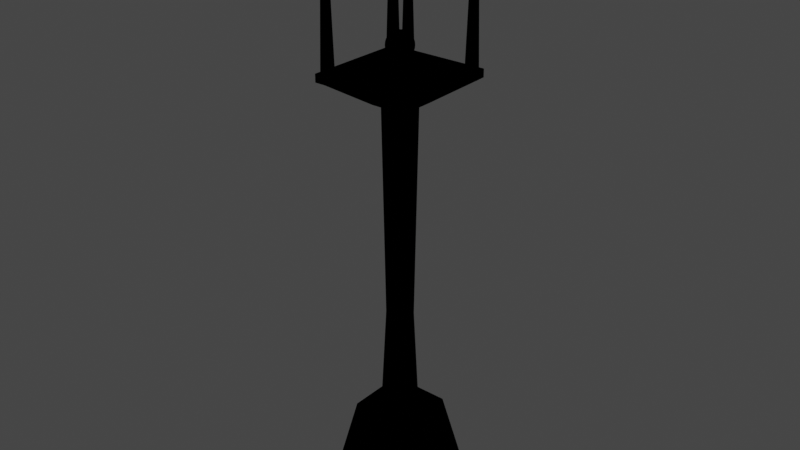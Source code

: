 # Source: light_post.blend  (saved by Blender 3.4.6; exported with 4.5.12 LTS)
import bpy
from mathutils import Matrix  # noqa: F401  (used for matrix-valued properties, if any)

bpy.ops.wm.read_factory_settings(use_empty=True)
scene = bpy.context.scene
scene.name = 'Scene'

# ---- materials (node trees are filled in below, after node groups)
mat_material_001 = bpy.data.materials.new('Material.001')
mat_material_001.use_transparent_shadow = False

# ---- material node trees
mat_material_001.use_nodes = True; mat_material_001.node_tree.nodes.clear()
_N = mat_material_001.node_tree.nodes; _L = mat_material_001.node_tree.links
n0 = _N.new('ShaderNodeOutputMaterial'); n0.name = 'Material Output'; n0.location = (300, 300)
n1 = _N.new('ShaderNodeAddShader'); n1.name = 'Add Shader'; n1.location = (10, 300)
_L.new(n1.outputs[0], n0.inputs[0])
n0.is_active_output = True

# ---- world
world_world = bpy.data.worlds.new('World'); scene.world = world_world
world_world.use_nodes = True; world_world.node_tree.nodes.clear()
_N = world_world.node_tree.nodes; _L = world_world.node_tree.links
n0 = _N.new('ShaderNodeOutputWorld'); n0.name = 'World Output'; n0.location = (300, 300)
n1 = _N.new('ShaderNodeBackground'); n1.name = 'Background'; n1.location = (10, 300)
n1.inputs[0].default_value = (0.05088, 0.05088, 0.05088, 1.0)
_L.new(n1.outputs[0], n0.inputs[0])
n0.is_active_output = True
world_world.color = (0.05088, 0.05088, 0.05088)
world_world.use_sun_shadow = False
world_world.sun_shadow_jitter_overblur = 0.0

# ---- meshes
me_cube_001 = bpy.data.meshes.new('Cube.001')
me_cube_001.from_pydata([(-1.0, -1.0, -1.0), (-0.5885, -0.5885, 1.0), (-1.0, 1.0, -1.0), (-0.5885, 0.5885, 1.0), (1.0, -1.0, -1.0), (0.5885, -0.5885, 1.0), (1.0, 1.0, -1.0), (0.5885, 0.5885, 1.0), (8.296e-09, 0.3419, 0.9335), (7.499e-09, 0.2423, 2.934), (0.0734, 0.3354, 0.9335), (0.05201, 0.2376, 2.934), (0.144, 0.3159, 0.9335), (0.102, 0.2238, 2.934), (0.209, 0.2843, 0.9335), (0.1481, 0.2015, 2.934), (0.266, 0.2418, 0.9335), (0.1885, 0.1713, 2.934), (0.3128, 0.19, 0.9335), (0.2217, 0.1346, 2.934), (0.3476, 0.1308, 0.9335), (0.2463, 0.09272, 2.934), (0.369, 0.06671, 0.9335), (0.2615, 0.04727, 2.934), (0.3762, 3.909e-09, 0.9335), (0.2666, 4.424e-09, 2.934), (0.369, -0.06671, 0.9335), (0.2615, -0.04727, 2.934), (0.3476, -0.1308, 0.9335), (0.2463, -0.09272, 2.934), (0.3128, -0.19, 0.9335), (0.2217, -0.1346, 2.934), (0.266, -0.2418, 0.9335), (0.1885, -0.1713, 2.934), (0.209, -0.2843, 0.9335), (0.1481, -0.2015, 2.934), (0.144, -0.3159, 0.9335), (0.102, -0.2238, 2.934), (0.0734, -0.3354, 0.9335), (0.05201, -0.2376, 2.934), (8.296e-09, -0.3419, 0.9335), (7.499e-09, -0.2423, 2.934), (-0.0734, -0.3354, 0.9335), (-0.05201, -0.2376, 2.934), (-0.144, -0.3159, 0.9335), (-0.102, -0.2238, 2.934), (-0.209, -0.2843, 0.9335), (-0.1481, -0.2015, 2.934), (-0.266, -0.2418, 0.9335), (-0.1885, -0.1713, 2.934), (-0.3128, -0.19, 0.9335), (-0.2217, -0.1346, 2.934), (-0.3476, -0.1308, 0.9335), (-0.2463, -0.09272, 2.934), (-0.369, -0.06671, 0.9335), (-0.2615, -0.04727, 2.934), (-0.3762, 3.909e-09, 0.9335), (-0.2666, 4.424e-09, 2.934), (-0.369, 0.06671, 0.9335), (-0.2615, 0.04727, 2.934), (-0.3476, 0.1308, 0.9335), (-0.2463, 0.09272, 2.934), (-0.3128, 0.19, 0.9335), (-0.2217, 0.1346, 2.934), (-0.266, 0.2418, 0.9335), (-0.1885, 0.1713, 2.934), (-0.209, 0.2843, 0.9335), (-0.1481, 0.2015, 2.934), (-0.144, 0.3159, 0.9335), (-0.102, 0.2238, 2.934), (-0.0734, 0.3354, 0.9335), (-0.05201, 0.2376, 2.934), (0.06787, 0.3101, 7.338), (-4.322e-08, 0.3161, 7.338), (0.1331, 0.2921, 7.338), (0.1933, 0.2629, 7.338), (0.246, 0.2235, 7.338), (0.2892, 0.1756, 7.338), (0.3214, 0.121, 7.338), (0.3412, 0.06168, 7.338), (0.3479, 4.732e-09, 7.338), (0.3412, -0.06168, 7.338), (0.3214, -0.121, 7.338), (0.2892, -0.1756, 7.338), (0.246, -0.2235, 7.338), (0.1933, -0.2629, 7.338), (0.1331, -0.2921, 7.338), (0.06787, -0.3101, 7.338), (-4.322e-08, -0.3161, 7.338), (-0.06787, -0.3101, 7.338), (-0.1331, -0.2921, 7.338), (-0.1933, -0.2629, 7.338), (-0.246, -0.2235, 7.338), (-0.2892, -0.1756, 7.338), (-0.3214, -0.121, 7.338), (-0.3412, -0.06168, 7.338), (-0.3479, 4.732e-09, 7.338), (-0.3412, 0.06168, 7.338), (-0.3214, 0.121, 7.338), (-0.2892, 0.1756, 7.338), (-0.246, 0.2235, 7.338), (-0.1933, 0.2629, 7.338), (-0.1331, 0.2921, 7.338), (-0.06787, 0.3101, 7.338), (-1.0, -1.0, 7.267), (-1.0, -1.0, 9.173), (-1.0, 1.0, 7.267), (-1.0, 1.0, 9.173), (1.0, -1.0, 7.267), (1.0, -1.0, 9.173), (1.0, 1.0, 7.267), (1.0, 1.0, 9.173), (-0.3935, -0.3935, 10.13), (-0.3935, 0.3935, 10.13), (0.3935, 0.3935, 10.13), (0.3935, -0.3935, 10.13), (-0.3935, -0.3935, 10.33), (-0.3935, 0.3935, 10.33), (0.3935, 0.3935, 10.33), (0.3935, -0.3935, 10.33), (-1.0, -1.0, 8.966), (-1.0, 1.0, 8.966), (1.0, 1.0, 8.966), (1.0, -1.0, 8.966), (-1.0, 1.0, 7.415), (1.0, 1.0, 7.415), (1.0, -1.0, 7.415), (-1.0, -1.0, 7.415), (-1.0, -1.0, 7.415), (-1.0, 1.0, 7.415), (1.0, 1.0, 7.415), (1.0, -1.0, 7.415), (-0.909, 1.0, 8.966), (-0.909, -1.0, 8.966), (-0.909, 1.0, 7.415), (-0.909, -1.0, 7.415), (0.04549, 1.0, 7.415), (0.04549, 1.0, 8.966), (0.7614, -1.0, 7.415), (-0.4318, 1.0, 7.415), (-0.4318, 1.0, 8.966), (0.5227, 1.0, 7.415), (0.5227, 1.0, 8.966), (-0.6704, 1.0, 7.415), (-0.6704, 1.0, 8.966), (0.2841, 1.0, 7.415), (0.2841, 1.0, 8.966), (-0.4318, -1.0, 7.415), (0.5227, -1.0, 8.966), (-0.1931, 1.0, 7.415), (-0.1931, 1.0, 8.966), (0.7614, 1.0, 7.415), (0.7614, 1.0, 8.966), (-0.4318, -1.0, 8.966), (0.5227, -1.0, 7.415), (0.04549, -1.0, 8.966), (0.04549, -1.0, 7.415), (-0.6704, -1.0, 8.966), (0.5227, -0.9686, 8.966), (0.7614, -0.9686, 8.966), (0.5227, -0.9686, 7.415), (0.7614, -0.9686, 7.415), (-0.4318, -0.9686, 8.966), (-0.1931, -0.9686, 8.966), (-0.4318, -0.9686, 7.415), (-0.1931, -0.9686, 7.415), (-0.6704, -1.0, 7.415), (0.7614, -1.0, 8.966), (-0.1931, -1.0, 8.966), (0.2841, -1.0, 7.415), (0.04549, -0.9686, 8.966), (0.2841, -0.9686, 8.966), (0.04549, -0.9686, 7.415), (0.2841, -0.9686, 7.415), (0.2841, -1.0, 8.966), (-0.1931, -1.0, 7.415), (-0.909, -0.9686, 8.966), (-0.6704, -0.9686, 8.966), (-0.6704, -0.9686, 7.415), (-0.909, -0.9686, 7.415), (1.0, -0.9686, 7.415), (1.0, -0.9686, 8.966), (-1.0, -0.9686, 8.966), (1.0, -0.9686, 7.415), (1.0, -0.9686, 9.173), (-1.0, -0.9686, 9.173), (1.0, -0.9686, 7.267), (-1.0, -0.9686, 7.267), (-1.0, -0.9686, 7.415), (-0.1561, -0.1561, 7.37), (-0.05125, -0.05125, 7.762), (-0.1561, 0.1561, 7.37), (-0.05125, 0.05125, 7.762), (0.1561, -0.1561, 7.37), (0.05125, -0.05125, 7.762), (0.1561, 0.1561, 7.37), (0.05125, 0.05125, 7.762), (5.185e-08, -0.14, 7.65), (5.185e-08, -0.2095, 7.717), (5.185e-08, -0.2471, 7.803), (5.185e-08, -0.252, 7.85), (5.185e-08, -0.2471, 7.897), (5.185e-08, -0.2095, 7.983), (-0.009589, -0.04821, 7.614), (-0.01881, -0.09457, 7.628), (-0.02731, -0.1373, 7.65), (-0.03476, -0.1747, 7.68), (-0.04087, -0.2055, 7.717), (-0.04541, -0.2283, 7.758), (-0.04821, -0.2424, 7.803), (-0.04915, -0.2471, 7.85), (-0.04821, -0.2424, 7.897), (-0.04541, -0.2283, 7.942), (-0.04087, -0.2055, 7.983), (-0.03476, -0.1747, 8.02), (-0.02731, -0.1373, 8.05), (-0.01881, -0.09457, 8.072), (-0.009589, -0.04821, 8.086), (-0.01881, -0.04541, 7.614), (-0.0369, -0.08908, 7.628), (-0.05357, -0.1293, 7.65), (-0.06818, -0.1646, 7.68), (-0.08017, -0.1935, 7.717), (-0.08908, -0.2151, 7.758), (-0.09457, -0.2283, 7.803), (-0.09642, -0.2328, 7.85), (-0.09457, -0.2283, 7.897), (-0.08908, -0.2151, 7.942), (-0.08017, -0.1935, 7.983), (-0.06818, -0.1646, 8.02), (-0.05357, -0.1293, 8.05), (-0.0369, -0.08908, 8.072), (-0.01881, -0.04541, 8.086), (-0.02731, -0.04087, 7.614), (-0.05357, -0.08017, 7.628), (-0.07777, -0.1164, 7.65), (-0.09898, -0.1481, 7.68), (-0.1164, -0.1742, 7.717), (-0.1293, -0.1935, 7.758), (-0.1373, -0.2055, 7.803), (-0.14, -0.2095, 7.85), (-0.1373, -0.2055, 7.897), (-0.1293, -0.1935, 7.942), (-0.1164, -0.1742, 7.983), (-0.09898, -0.1481, 8.02), (-0.07777, -0.1164, 8.05), (-0.05357, -0.08017, 8.072), (-0.02731, -0.04087, 8.086), (-0.03476, -0.03476, 7.614), (-0.06818, -0.06818, 7.628), (-0.09898, -0.09898, 7.65), (-0.126, -0.126, 7.68), (-0.1481, -0.1481, 7.717), (-0.1646, -0.1646, 7.758), (-0.1747, -0.1747, 7.803), (-0.1782, -0.1782, 7.85), (-0.1747, -0.1747, 7.897), (-0.1646, -0.1646, 7.942), (-0.1481, -0.1481, 7.983), (-0.126, -0.126, 8.02), (-0.09898, -0.09898, 8.05), (-0.06818, -0.06818, 8.072), (-0.03476, -0.03476, 8.086), (-0.04087, -0.02731, 7.614), (-0.08017, -0.05357, 7.628), (-0.1164, -0.07777, 7.65), (-0.1481, -0.09898, 7.68), (-0.1742, -0.1164, 7.717), (-0.1935, -0.1293, 7.758), (-0.2055, -0.1373, 7.803), (-0.2095, -0.14, 7.85), (-0.2055, -0.1373, 7.897), (-0.1935, -0.1293, 7.942), (-0.1742, -0.1164, 7.983), (-0.1481, -0.09898, 8.02), (-0.1164, -0.07777, 8.05), (-0.08017, -0.05357, 8.072), (-0.04087, -0.02731, 8.086), (5.185e-08, 2.959e-08, 7.61), (-0.04541, -0.01881, 7.614), (-0.08908, -0.0369, 7.628), (-0.1293, -0.05357, 7.65), (-0.1646, -0.06818, 7.68), (-0.1935, -0.08017, 7.717), (-0.2151, -0.08908, 7.758), (-0.2283, -0.09457, 7.803), (-0.2328, -0.09642, 7.85), (-0.2283, -0.09457, 7.897), (-0.2151, -0.08908, 7.942), (-0.1935, -0.08017, 7.983), (-0.1646, -0.06818, 8.02), (-0.1293, -0.05357, 8.05), (-0.08908, -0.0369, 8.072), (-0.04541, -0.01881, 8.086), (-0.04821, -0.009589, 7.614), (-0.09457, -0.01881, 7.628), (-0.1373, -0.02731, 7.65), (-0.1747, -0.03476, 7.68), (-0.2055, -0.04087, 7.717), (-0.2283, -0.04541, 7.758), (-0.2424, -0.04821, 7.803), (-0.2471, -0.04915, 7.85), (-0.2424, -0.04821, 7.897), (-0.2283, -0.04541, 7.942), (-0.2055, -0.04087, 7.983), (-0.1747, -0.03476, 8.02), (-0.1373, -0.02731, 8.05), (-0.09457, -0.01881, 8.072), (-0.04821, -0.009589, 8.086), (-0.04915, 3.24e-08, 7.614), (-0.09642, 3.522e-08, 7.628), (-0.14, 4.273e-08, 7.65), (-0.1782, 2.583e-08, 7.68), (-0.2095, 5.211e-08, 7.717), (-0.2328, 1.832e-08, 7.758), (-0.2471, 5.211e-08, 7.803), (-0.252, 7.089e-08, 7.85), (-0.2471, 5.211e-08, 7.897), (-0.2328, 1.832e-08, 7.942), (-0.2095, 5.211e-08, 7.983), (-0.1782, 2.583e-08, 8.02), (-0.14, 4.273e-08, 8.05), (-0.09642, 3.522e-08, 8.072), (-0.04915, 3.24e-08, 8.086), (-0.04821, 0.00959, 7.614), (-0.09457, 0.01881, 7.628), (-0.1373, 0.02731, 7.65), (-0.1747, 0.03476, 7.68), (-0.2055, 0.04087, 7.717), (-0.2283, 0.04541, 7.758), (-0.2424, 0.04821, 7.803), (-0.2471, 0.04915, 7.85), (-0.2424, 0.04821, 7.897), (-0.2283, 0.04541, 7.942), (-0.2055, 0.04087, 7.983), (-0.1747, 0.03476, 8.02), (-0.1373, 0.02731, 8.05), (-0.09457, 0.01881, 8.072), (-0.04821, 0.00959, 8.086), (-0.04541, 0.01881, 7.614), (-0.08908, 0.0369, 7.628), (-0.1293, 0.05357, 7.65), (-0.1646, 0.06818, 7.68), (-0.1935, 0.08017, 7.717), (-0.2151, 0.08908, 7.758), (-0.2283, 0.09457, 7.803), (-0.2328, 0.09642, 7.85), (-0.2283, 0.09457, 7.897), (-0.2151, 0.08908, 7.942), (-0.1935, 0.08017, 7.983), (-0.1646, 0.06818, 8.02), (-0.1293, 0.05357, 8.05), (-0.08908, 0.0369, 8.072), (-0.04541, 0.01881, 8.086), (-0.04087, 0.02731, 7.614), (-0.08017, 0.05357, 7.628), (-0.1164, 0.07777, 7.65), (-0.1481, 0.09898, 7.68), (-0.1742, 0.1164, 7.717), (-0.1935, 0.1293, 7.758), (-0.2055, 0.1373, 7.803), (-0.2095, 0.14, 7.85), (-0.2055, 0.1373, 7.897), (-0.1935, 0.1293, 7.942), (-0.1742, 0.1164, 7.983), (-0.1481, 0.09898, 8.02), (-0.1164, 0.07777, 8.05), (-0.08017, 0.05357, 8.072), (-0.04087, 0.02731, 8.086), (-0.03476, 0.03476, 7.614), (-0.06818, 0.06818, 7.628), (-0.09898, 0.09898, 7.65), (-0.126, 0.126, 7.68), (-0.1481, 0.1481, 7.717), (-0.1646, 0.1646, 7.758), (-0.1747, 0.1747, 7.803), (-0.1782, 0.1782, 7.85), (-0.1747, 0.1747, 7.897), (-0.1646, 0.1646, 7.942), (-0.1481, 0.1481, 7.983), (-0.126, 0.126, 8.02), (-0.09898, 0.09898, 8.05), (-0.06818, 0.06818, 8.072), (-0.03476, 0.03476, 8.086), (-0.02731, 0.04087, 7.614), (-0.05357, 0.08017, 7.628), (-0.07777, 0.1164, 7.65), (-0.09898, 0.1481, 7.68), (-0.1164, 0.1742, 7.717), (-0.1293, 0.1935, 7.758), (-0.1373, 0.2055, 7.803), (-0.14, 0.2095, 7.85), (-0.1373, 0.2055, 7.897), (-0.1293, 0.1935, 7.942), (-0.1164, 0.1742, 7.983), (-0.09898, 0.1481, 8.02), (-0.07777, 0.1164, 8.05), (-0.05357, 0.08017, 8.072), (-0.02731, 0.04087, 8.086), (-0.01881, 0.04541, 7.614), (-0.0369, 0.08908, 7.628), (-0.05357, 0.1293, 7.65), (-0.06818, 0.1646, 7.68), (-0.08017, 0.1935, 7.717), (-0.08908, 0.2151, 7.758), (-0.09457, 0.2283, 7.803), (-0.09642, 0.2328, 7.85), (-0.09457, 0.2283, 7.897), (-0.08908, 0.2151, 7.942), (-0.08017, 0.1935, 7.983), (-0.06818, 0.1646, 8.02), (-0.05357, 0.1293, 8.05), (-0.0369, 0.08908, 8.072), (-0.01881, 0.04541, 8.086), (-0.009589, 0.04821, 7.614), (-0.01881, 0.09457, 7.628), (-0.02731, 0.1373, 7.65), (-0.03476, 0.1747, 7.68), (-0.04087, 0.2055, 7.717), (-0.04541, 0.2283, 7.758), (-0.04821, 0.2424, 7.803), (-0.04915, 0.2471, 7.85), (-0.04821, 0.2424, 7.897), (-0.04541, 0.2283, 7.942), (-0.04087, 0.2055, 7.983), (-0.03476, 0.1747, 8.02), (-0.02731, 0.1373, 8.05), (-0.01881, 0.09457, 8.072), (-0.009589, 0.04821, 8.086), (5.372e-08, 0.04915, 7.614), (6.499e-08, 0.09642, 7.628), (7.625e-08, 0.14, 7.65), (5.56e-08, 0.1782, 7.68), (7.813e-08, 0.2095, 7.717), (4.434e-08, 0.2328, 7.758), (8.564e-08, 0.2471, 7.803), (1.344e-07, 0.252, 7.85), (8.564e-08, 0.2471, 7.897), (4.434e-08, 0.2328, 7.942), (7.813e-08, 0.2095, 7.983), (5.56e-08, 0.1782, 8.02), (7.625e-08, 0.14, 8.05), (6.499e-08, 0.09642, 8.072), (5.372e-08, 0.04915, 8.086), (0.00959, 0.04821, 7.614), (0.01881, 0.09457, 7.628), (0.02731, 0.1373, 7.65), (0.03476, 0.1747, 7.68), (0.04087, 0.2055, 7.717), (0.04541, 0.2283, 7.758), (0.04821, 0.2424, 7.803), (0.04915, 0.2471, 7.85), (0.04821, 0.2424, 7.897), (0.04541, 0.2283, 7.942), (0.04087, 0.2055, 7.983), (0.03476, 0.1747, 8.02), (0.02731, 0.1373, 8.05), (0.01881, 0.09457, 8.072), (0.00959, 0.04821, 8.086), (0.01881, 0.04541, 7.614), (0.0369, 0.08908, 7.628), (0.05357, 0.1293, 7.65), (0.06818, 0.1646, 7.68), (0.08017, 0.1935, 7.717), (0.08908, 0.2151, 7.758), (0.09457, 0.2283, 7.803), (0.09642, 0.2328, 7.85), (0.09457, 0.2283, 7.897), (0.08908, 0.2151, 7.942), (0.08017, 0.1935, 7.983), (0.06818, 0.1646, 8.02), (0.05357, 0.1293, 8.05), (0.0369, 0.08908, 8.072), (0.01881, 0.04541, 8.086), (0.02731, 0.04087, 7.614), (0.05357, 0.08017, 7.628), (0.07777, 0.1164, 7.65), (0.09898, 0.1481, 7.68), (0.1164, 0.1742, 7.717), (0.1293, 0.1935, 7.758), (0.1373, 0.2055, 7.803), (0.14, 0.2095, 7.85), (0.1373, 0.2055, 7.897), (0.1293, 0.1935, 7.942), (0.1164, 0.1742, 7.983), (0.09898, 0.1481, 8.02), (0.07777, 0.1164, 8.05), (0.05357, 0.08017, 8.072), (0.02731, 0.04087, 8.086), (0.03476, 0.03476, 7.614), (0.06818, 0.06818, 7.628), (0.09898, 0.09898, 7.65), (0.126, 0.126, 7.68), (0.1481, 0.1481, 7.717), (0.1646, 0.1646, 7.758), (0.1747, 0.1747, 7.803), (0.1782, 0.1782, 7.85), (0.1747, 0.1747, 7.897), (0.1646, 0.1646, 7.942), (0.1481, 0.1481, 7.983), (0.126, 0.126, 8.02), (0.09898, 0.09898, 8.05), (0.06818, 0.06818, 8.072), (0.03476, 0.03476, 8.086), (5.185e-08, 2.959e-08, 8.09), (0.04087, 0.02731, 7.614), (0.08017, 0.05357, 7.628), (0.1164, 0.07777, 7.65), (0.1481, 0.09898, 7.68), (0.1742, 0.1164, 7.717), (0.1935, 0.1293, 7.758), (0.2055, 0.1373, 7.803), (0.2095, 0.14, 7.85), (0.2055, 0.1373, 7.897), (0.1935, 0.1293, 7.942), (0.1742, 0.1164, 7.983), (0.1481, 0.09898, 8.02), (0.1164, 0.07777, 8.05), (0.08017, 0.05357, 8.072), (0.04087, 0.02731, 8.086), (0.04541, 0.01881, 7.614), (0.08908, 0.0369, 7.628), (0.1293, 0.05357, 7.65), (0.1646, 0.06818, 7.68), (0.1935, 0.08017, 7.717), (0.2151, 0.08908, 7.758), (0.2283, 0.09457, 7.803), (0.2328, 0.09642, 7.85), (0.2283, 0.09457, 7.897), (0.2151, 0.08908, 7.942), (0.1935, 0.08017, 7.983), (0.1646, 0.06818, 8.02), (0.1293, 0.05357, 8.05), (0.08908, 0.0369, 8.072), (0.04541, 0.01881, 8.086), (0.04821, 0.00959, 7.614), (0.09457, 0.01881, 7.628), (0.1373, 0.02731, 7.65), (0.1747, 0.03476, 7.68), (0.2055, 0.04087, 7.717), (0.2283, 0.04541, 7.758), (0.2424, 0.04821, 7.803), (0.2471, 0.04915, 7.85), (0.2424, 0.04821, 7.897), (0.2283, 0.04541, 7.942), (0.2055, 0.04087, 7.983), (0.1747, 0.03476, 8.02), (0.1373, 0.02731, 8.05), (0.09457, 0.01881, 8.072), (0.04821, 0.00959, 8.086), (0.04915, 2.489e-08, 7.614), (0.09642, 1.645e-08, 7.628), (0.14, -7.958e-09, 7.65), (0.1782, 2.208e-08, 7.68), (0.2095, -1.171e-08, 7.717), (0.2328, 2.583e-08, 7.758), (0.2471, -3.799e-08, 7.803), (0.252, -8.305e-08, 7.85), (0.2471, -3.799e-08, 7.897), (0.2328, 2.583e-08, 7.942), (0.2095, -1.171e-08, 7.983), (0.1782, 2.208e-08, 8.02), (0.14, -7.958e-09, 8.05), (0.09642, 1.645e-08, 8.072), (0.04915, 2.489e-08, 8.086), (0.04821, -0.00959, 7.614), (0.09457, -0.01881, 7.628), (0.1373, -0.02731, 7.65), (0.1747, -0.03476, 7.68), (0.2055, -0.04087, 7.717), (0.2283, -0.04541, 7.758), (0.2424, -0.04821, 7.803), (0.2471, -0.04915, 7.85), (0.2424, -0.04821, 7.897), (0.2283, -0.04541, 7.942), (0.2055, -0.04087, 7.983), (0.1747, -0.03476, 8.02), (0.1373, -0.02731, 8.05), (0.09457, -0.01881, 8.072), (0.04821, -0.00959, 8.086), (0.04541, -0.01881, 7.614), (0.08908, -0.0369, 7.628), (0.1293, -0.05357, 7.65), (0.1646, -0.06818, 7.68), (0.1935, -0.08017, 7.717), (0.2151, -0.08908, 7.758), (0.2283, -0.09457, 7.803), (0.2328, -0.09642, 7.85), (0.2283, -0.09457, 7.897), (0.2151, -0.08908, 7.942), (0.1935, -0.08017, 7.983), (0.1646, -0.06818, 8.02), (0.1293, -0.05357, 8.05), (0.08908, -0.0369, 8.072), (0.04541, -0.01881, 8.086), (0.04087, -0.02731, 7.614), (0.08017, -0.05357, 7.628), (0.1164, -0.07777, 7.65), (0.1481, -0.09898, 7.68), (0.1742, -0.1164, 7.717), (0.1935, -0.1293, 7.758), (0.2055, -0.1373, 7.803), (0.2095, -0.14, 7.85), (0.2055, -0.1373, 7.897), (0.1935, -0.1293, 7.942), (0.1742, -0.1164, 7.983), (0.1481, -0.09898, 8.02), (0.1164, -0.07777, 8.05), (0.08017, -0.05357, 8.072), (0.04087, -0.02731, 8.086), (0.03476, -0.03476, 7.614), (0.06818, -0.06818, 7.628), (0.09898, -0.09898, 7.65), (0.126, -0.126, 7.68), (0.1481, -0.1481, 7.717), (0.1646, -0.1646, 7.758), (0.1747, -0.1747, 7.803), (0.1782, -0.1782, 7.85), (0.1747, -0.1747, 7.897), (0.1646, -0.1646, 7.942), (0.1481, -0.1481, 7.983), (0.126, -0.126, 8.02), (0.09898, -0.09898, 8.05), (0.06818, -0.06818, 8.072), (0.03476, -0.03476, 8.086), (0.02731, -0.04087, 7.614), (0.05357, -0.08017, 7.628), (0.07777, -0.1164, 7.65), (0.09898, -0.1481, 7.68), (0.1164, -0.1742, 7.717), (0.1293, -0.1935, 7.758), (0.1373, -0.2055, 7.803), (0.14, -0.2095, 7.85), (0.1373, -0.2055, 7.897), (0.1293, -0.1935, 7.942), (0.1164, -0.1742, 7.983), (0.09898, -0.1481, 8.02), (0.07777, -0.1164, 8.05), (0.05357, -0.08017, 8.072), (0.02731, -0.04087, 8.086), (0.01881, -0.04541, 7.614), (0.0369, -0.08908, 7.628), (0.05357, -0.1293, 7.65), (0.06818, -0.1646, 7.68), (0.08017, -0.1935, 7.717), (0.08908, -0.2151, 7.758), (0.09457, -0.2283, 7.803), (0.09642, -0.2328, 7.85), (0.09457, -0.2283, 7.897), (0.08908, -0.2151, 7.942), (0.08017, -0.1935, 7.983), (0.06818, -0.1646, 8.02), (0.05357, -0.1293, 8.05), (0.0369, -0.08908, 8.072), (0.01881, -0.04541, 8.086), (0.00959, -0.04821, 7.614), (0.01881, -0.09457, 7.628), (0.02731, -0.1373, 7.65), (0.03476, -0.1747, 7.68), (0.04087, -0.2055, 7.717), (0.04541, -0.2283, 7.758), (0.04821, -0.2424, 7.803), (0.04915, -0.2471, 7.85), (0.04821, -0.2424, 7.897), (0.04541, -0.2283, 7.942), (0.04087, -0.2055, 7.983), (0.03476, -0.1747, 8.02), (0.02731, -0.1373, 8.05), (0.01881, -0.09457, 8.072), (0.00959, -0.04821, 8.086), (4.809e-08, -0.04915, 7.614), (3.495e-08, -0.09642, 7.628), (2.932e-08, -0.1782, 7.68), (3.683e-08, -0.2328, 7.758), (3.683e-08, -0.2328, 7.942), (2.932e-08, -0.1782, 8.02), (-2.593e-09, -0.14, 8.05), (3.495e-08, -0.09642, 8.072), (4.809e-08, -0.04915, 8.086), (-1.0, 1.0, 7.274), (1.0, 1.0, 7.274), (-0.909, 1.0, 7.274), (0.04549, 1.0, 7.274), (-0.4318, 1.0, 7.274), (0.5227, 1.0, 7.274), (-0.6704, 1.0, 7.274), (0.2841, 1.0, 7.274), (-0.1931, 1.0, 7.274), (0.7614, 1.0, 7.274), (-1.0, 1.0, 8.972), (1.0, 1.0, 8.972), (-0.8525, 0.9625, 7.347), (-0.8525, 0.9018, 9.253), (-0.8292, 0.9601, 7.347), (-0.8402, 0.9005, 9.253), (-0.8068, 0.9527, 7.347), (-0.8283, 0.8966, 9.253), (-0.7861, 0.9408, 7.347), (-0.8174, 0.8903, 9.253), (-0.768, 0.9248, 7.347), (-0.8078, 0.8819, 9.253), (-0.7531, 0.9053, 7.347), (-0.8, 0.8716, 9.253), (-0.742, 0.883, 7.347), (-0.7941, 0.8598, 9.253), (-0.7352, 0.8589, 7.347), (-0.7905, 0.847, 9.253), (-0.7329, 0.8338, 7.347), (-0.7893, 0.8338, 9.253), (-0.7352, 0.8086, 7.347), (-0.7905, 0.8205, 9.253), (-0.742, 0.7845, 7.347), (-0.7941, 0.8077, 9.253), (-0.7531, 0.7622, 7.347), (-0.8, 0.7959, 9.253), (-0.768, 0.7427, 7.347), (-0.8078, 0.7856, 9.253), (-0.7861, 0.7267, 7.347), (-0.8174, 0.7772, 9.253), (-0.8068, 0.7148, 7.347), (-0.8283, 0.7709, 9.253), (-0.8292, 0.7074, 7.347), (-0.8402, 0.767, 9.253), (-0.8525, 0.705, 7.347), (-0.8525, 0.7657, 9.253), (-0.8759, 0.7074, 7.347), (-0.8649, 0.767, 9.253), (-0.8983, 0.7148, 7.347), (-0.8767, 0.7709, 9.253), (-0.919, 0.7267, 7.347), (-0.8876, 0.7772, 9.253), (-0.9371, 0.7427, 7.347), (-0.8972, 0.7856, 9.253), (-0.952, 0.7622, 7.347), (-0.9051, 0.7959, 9.253), (-0.963, 0.7845, 7.347), (-0.9109, 0.8077, 9.253), (-0.9698, 0.8086, 7.347), (-0.9145, 0.8205, 9.253), (-0.9721, 0.8338, 7.347), (-0.9157, 0.8338, 9.253), (-0.9698, 0.8589, 7.347), (-0.9145, 0.847, 9.253), (-0.963, 0.883, 7.347), (-0.9109, 0.8598, 9.253), (-0.952, 0.9053, 7.347), (-0.9051, 0.8716, 9.253), (-0.9371, 0.9248, 7.347), (-0.8972, 0.8819, 9.253), (-0.919, 0.9408, 7.347), (-0.8876, 0.8903, 9.253), (-0.8983, 0.9527, 7.347), (-0.8767, 0.8966, 9.253), (-0.8759, 0.9601, 7.347), (-0.8649, 0.9005, 9.253), (-0.8525, -0.7241, 7.347), (-0.8525, -0.7848, 9.253), (-0.8292, -0.7266, 7.347), (-0.8402, -0.7861, 9.253), (-0.8068, -0.7339, 7.347), (-0.8283, -0.79, 9.253), (-0.7861, -0.7458, 7.347), (-0.8174, -0.7963, 9.253), (-0.768, -0.7618, 7.347), (-0.8078, -0.8048, 9.253), (-0.7531, -0.7814, 7.347), (-0.8, -0.8151, 9.253), (-0.742, -0.8036, 7.347), (-0.7941, -0.8269, 9.253), (-0.7352, -0.8278, 7.347), (-0.7905, -0.8396, 9.253), (-0.7329, -0.8529, 7.347), (-0.7893, -0.8529, 9.253), (-0.7352, -0.878, 7.347), (-0.7905, -0.8662, 9.253), (-0.742, -0.9022, 7.347), (-0.7941, -0.8789, 9.253), (-0.7531, -0.9244, 7.347), (-0.8, -0.8907, 9.253), (-0.768, -0.944, 7.347), (-0.8078, -0.901, 9.253), (-0.7861, -0.96, 7.347), (-0.8174, -0.9095, 9.253), (-0.8068, -0.9719, 7.347), (-0.8283, -0.9158, 9.253), (-0.8292, -0.9792, 7.347), (-0.8402, -0.9197, 9.253), (-0.8525, -0.9817, 7.347), (-0.8525, -0.921, 9.253), (-0.8759, -0.9792, 7.347), (-0.8649, -0.9197, 9.253), (-0.8983, -0.9719, 7.347), (-0.8767, -0.9158, 9.253), (-0.919, -0.96, 7.347), (-0.8876, -0.9095, 9.253), (-0.9371, -0.944, 7.347), (-0.8972, -0.901, 9.253), (-0.952, -0.9244, 7.347), (-0.9051, -0.8907, 9.253), (-0.963, -0.9022, 7.347), (-0.9109, -0.8789, 9.253), (-0.9698, -0.878, 7.347), (-0.9145, -0.8662, 9.253), (-0.9721, -0.8529, 7.347), (-0.9157, -0.8529, 9.253), (-0.9698, -0.8278, 7.347), (-0.9145, -0.8396, 9.253), (-0.963, -0.8036, 7.347), (-0.9109, -0.8269, 9.253), (-0.952, -0.7814, 7.347), (-0.9051, -0.8151, 9.253), (-0.9371, -0.7618, 7.347), (-0.8972, -0.8048, 9.253), (-0.919, -0.7458, 7.347), (-0.8876, -0.7963, 9.253), (-0.8983, -0.7339, 7.347), (-0.8767, -0.79, 9.253), (-0.8759, -0.7266, 7.347), (-0.8649, -0.7861, 9.253), (0.8599, -0.7112, 7.347), (0.8599, -0.772, 9.253), (0.8832, -0.7137, 7.347), (0.8722, -0.7733, 9.253), (0.9056, -0.721, 7.347), (0.8841, -0.7771, 9.253), (0.9263, -0.7329, 7.347), (0.895, -0.7834, 9.253), (0.9444, -0.749, 7.347), (0.9046, -0.7919, 9.253), (0.9593, -0.7685, 7.347), (0.9124, -0.8022, 9.253), (0.9704, -0.7907, 7.347), (0.9183, -0.814, 9.253), (0.9772, -0.8149, 7.347), (0.9219, -0.8267, 9.253), (0.9795, -0.84, 7.347), (0.9231, -0.84, 9.253), (0.9772, -0.8652, 7.347), (0.9219, -0.8533, 9.253), (0.9704, -0.8893, 7.347), (0.9183, -0.8661, 9.253), (0.9593, -0.9116, 7.347), (0.9124, -0.8778, 9.253), (0.9444, -0.9311, 7.347), (0.9046, -0.8882, 9.253), (0.9263, -0.9471, 7.347), (0.895, -0.8966, 9.253), (0.9056, -0.959, 7.347), (0.8841, -0.9029, 9.253), (0.8832, -0.9663, 7.347), (0.8722, -0.9068, 9.253), (0.8599, -0.9688, 7.347), (0.8599, -0.9081, 9.253), (0.8365, -0.9663, 7.347), (0.8475, -0.9068, 9.253), (0.8141, -0.959, 7.347), (0.8357, -0.9029, 9.253), (0.7934, -0.9471, 7.347), (0.8248, -0.8966, 9.253), (0.7753, -0.9311, 7.347), (0.8152, -0.8882, 9.253), (0.7604, -0.9116, 7.347), (0.8073, -0.8778, 9.253), (0.7494, -0.8893, 7.347), (0.8015, -0.8661, 9.253), (0.7426, -0.8652, 7.347), (0.7979, -0.8533, 9.253), (0.7403, -0.84, 7.347), (0.7967, -0.84, 9.253), (0.7426, -0.8149, 7.347), (0.7979, -0.8267, 9.253), (0.7494, -0.7907, 7.347), (0.8015, -0.814, 9.253), (0.7604, -0.7685, 7.347), (0.8073, -0.8022, 9.253), (0.7753, -0.749, 7.347), (0.8152, -0.7919, 9.253), (0.7934, -0.7329, 7.347), (0.8248, -0.7834, 9.253), (0.8141, -0.721, 7.347), (0.8357, -0.7771, 9.253), (0.8365, -0.7137, 7.347), (0.8475, -0.7733, 9.253), (0.8599, 0.9754, 7.347), (0.8599, 0.9147, 9.253), (0.8832, 0.9729, 7.347), (0.8722, 0.9134, 9.253), (0.9056, 0.9656, 7.347), (0.8841, 0.9095, 9.253), (0.9263, 0.9537, 7.347), (0.895, 0.9032, 9.253), (0.9444, 0.9377, 7.347), (0.9046, 0.8948, 9.253), (0.9593, 0.9182, 7.347), (0.9124, 0.8844, 9.253), (0.9704, 0.8959, 7.347), (0.9183, 0.8727, 9.253), (0.9772, 0.8718, 7.347), (0.9219, 0.8599, 9.253), (0.9795, 0.8466, 7.347), (0.9231, 0.8466, 9.253), (0.9772, 0.8215, 7.347), (0.9219, 0.8333, 9.253), (0.9704, 0.7973, 7.347), (0.9183, 0.8206, 9.253), (0.9593, 0.7751, 7.347), (0.9124, 0.8088, 9.253), (0.9444, 0.7556, 7.347), (0.9046, 0.7985, 9.253), (0.9263, 0.7395, 7.347), (0.895, 0.79, 9.253), (0.9056, 0.7276, 7.347), (0.8841, 0.7837, 9.253), (0.8832, 0.7203, 7.347), (0.8722, 0.7799, 9.253), (0.8599, 0.7178, 7.347), (0.8599, 0.7786, 9.253), (0.8365, 0.7203, 7.347), (0.8475, 0.7799, 9.253), (0.8141, 0.7276, 7.347), (0.8357, 0.7837, 9.253), (0.7934, 0.7395, 7.347), (0.8248, 0.79, 9.253), (0.7753, 0.7556, 7.347), (0.8152, 0.7985, 9.253), (0.7604, 0.7751, 7.347), (0.8073, 0.8088, 9.253), (0.7494, 0.7973, 7.347), (0.8015, 0.8206, 9.253), (0.7426, 0.8215, 7.347), (0.7979, 0.8333, 9.253), (0.7403, 0.8466, 7.347), (0.7967, 0.8466, 9.253), (0.7426, 0.8718, 7.347), (0.7979, 0.8599, 9.253), (0.7494, 0.8959, 7.347), (0.8015, 0.8727, 9.253), (0.7604, 0.9182, 7.347), (0.8073, 0.8844, 9.253), (0.7753, 0.9377, 7.347), (0.8152, 0.8948, 9.253), (0.7934, 0.9537, 7.347), (0.8248, 0.9032, 9.253), (0.8141, 0.9656, 7.347), (0.8357, 0.9095, 9.253), (0.8365, 0.9729, 7.347), (0.8475, 0.9134, 9.253), (0.3429, 0.3532, 6.853), (-0.3429, 0.3532, 6.853), (0.3429, -0.3218, 6.853), (-0.3429, -0.3218, 6.853)], [], [(0, 1, 3, 2), (2, 3, 7, 6), (6, 7, 5, 4), (4, 5, 1, 0), (2, 6, 4, 0), (7, 3, 1, 5), (8, 9, 11, 10), (10, 11, 13, 12), (12, 13, 15, 14), (14, 15, 17, 16), (16, 17, 19, 18), (18, 19, 21, 20), (20, 21, 23, 22), (22, 23, 25, 24), (24, 25, 27, 26), (26, 27, 29, 28), (28, 29, 31, 30), (30, 31, 33, 32), (32, 33, 35, 34), (34, 35, 37, 36), (36, 37, 39, 38), (38, 39, 41, 40), (40, 41, 43, 42), (42, 43, 45, 44), (44, 45, 47, 46), (46, 47, 49, 48), (48, 49, 51, 50), (50, 51, 53, 52), (52, 53, 55, 54), (54, 55, 57, 56), (56, 57, 59, 58), (58, 59, 61, 60), (60, 61, 63, 62), (62, 63, 65, 64), (64, 65, 67, 66), (66, 67, 69, 68), (33, 31, 83, 84), (68, 69, 71, 70), (70, 71, 9, 8), (8, 10, 12, 14, 16, 18, 20, 22, 24, 26, 28, 30, 32, 34, 36, 38, 40, 42, 44, 46, 48, 50, 52, 54, 56, 58, 60, 62, 64, 66, 68, 70), (72, 73, 103, 102, 101, 100, 99, 98, 97, 96, 95, 94, 93, 92, 91, 90, 89, 88, 87, 86, 85, 84, 83, 82, 81, 80, 79, 78, 77, 76, 75, 74), (51, 49, 92, 93), (69, 67, 101, 102), (25, 23, 79, 80), (43, 41, 88, 89), (61, 59, 97, 98), (17, 15, 75, 76), (35, 33, 84, 85), (53, 51, 93, 94), (71, 69, 102, 103), (27, 25, 80, 81), (45, 43, 89, 90), (63, 61, 98, 99), (19, 17, 76, 77), (37, 35, 85, 86), (55, 53, 94, 95), (11, 9, 73, 72), (9, 71, 103, 73), (29, 27, 81, 82), (47, 45, 90, 91), (65, 63, 99, 100), (21, 19, 77, 78), (39, 37, 86, 87), (57, 55, 95, 96), (13, 11, 72, 74), (31, 29, 82, 83), (49, 47, 91, 92), (67, 65, 100, 101), (23, 21, 78, 79), (41, 39, 87, 88), (59, 57, 96, 97), (15, 13, 74, 75), (120, 105, 107, 121), (142, 146, 171, 158), (122, 111, 109, 123), (123, 109, 105, 120), (106, 110, 108, 104), (107, 105, 112, 113), (114, 113, 117, 118), (105, 109, 115, 112), (111, 107, 113, 114), (109, 111, 114, 115), (118, 117, 116, 119), (115, 114, 118, 119), (113, 112, 116, 117), (112, 115, 119, 116), (131, 130, 151, 141, 145, 136, 149, 139, 143, 134, 135, 166, 147, 175, 156, 169, 154, 138), (104, 127, 124, 106), (145, 141, 160, 173), (110, 125, 126, 108), (108, 126, 127, 104), (127, 128, 129, 124), (124, 129, 130, 125), (125, 130, 131, 126), (126, 131, 128, 127), (152, 142, 158, 159), (122, 123, 167, 148, 174, 155, 168, 153, 157, 133, 132, 144, 140, 150, 137, 146, 142, 152), (146, 137, 170, 171), (122, 152, 159, 181), (141, 151, 161, 160), (136, 145, 173, 172), (151, 130, 180, 161), (122, 121, 182, 181), (125, 110, 186, 183), (140, 144, 177, 162), (137, 150, 163, 170), (107, 111, 184, 185), (143, 139, 164, 178), (150, 140, 162, 163), (139, 149, 165, 164), (144, 132, 176, 177), (149, 136, 172, 165), (187, 186, 949, 950), (106, 124, 188, 187), (111, 122, 181, 184), (134, 143, 178, 179), (121, 107, 185, 182), (124, 125, 183, 188), (187, 188, 183, 186), (182, 185, 184, 181), (189, 190, 192, 191), (191, 192, 196, 195), (195, 196, 194, 193), (193, 194, 190, 189), (191, 195, 193, 189), (196, 192, 190, 194), (677, 676, 215, 216), (199, 673, 208, 209), (678, 677, 216, 217), (200, 199, 209, 210), (670, 278, 203), (504, 678, 217), (201, 200, 210, 211), (671, 670, 203, 204), (674, 201, 211, 212), (197, 671, 204, 205), (202, 674, 212, 213), (672, 197, 205, 206), (675, 202, 213, 214), (198, 672, 206, 207), (676, 675, 214, 215), (673, 198, 207, 208), (215, 214, 229, 230), (208, 207, 222, 223), (216, 215, 230, 231), (209, 208, 223, 224), (217, 216, 231, 232), (210, 209, 224, 225), (203, 278, 218), (504, 217, 232), (211, 210, 225, 226), (204, 203, 218, 219), (212, 211, 226, 227), (205, 204, 219, 220), (213, 212, 227, 228), (206, 205, 220, 221), (214, 213, 228, 229), (207, 206, 221, 222), (219, 218, 233, 234), (227, 226, 241, 242), (220, 219, 234, 235), (228, 227, 242, 243), (221, 220, 235, 236), (229, 228, 243, 244), (222, 221, 236, 237), (230, 229, 244, 245), (223, 222, 237, 238), (231, 230, 245, 246), (224, 223, 238, 239), (232, 231, 246, 247), (225, 224, 239, 240), (218, 278, 233), (504, 232, 247), (226, 225, 240, 241), (238, 237, 252, 253), (246, 245, 260, 261), (239, 238, 253, 254), (247, 246, 261, 262), (240, 239, 254, 255), (233, 278, 248), (504, 247, 262), (241, 240, 255, 256), (234, 233, 248, 249), (242, 241, 256, 257), (235, 234, 249, 250), (243, 242, 257, 258), (236, 235, 250, 251), (244, 243, 258, 259), (237, 236, 251, 252), (245, 244, 259, 260), (257, 256, 271, 272), (250, 249, 264, 265), (258, 257, 272, 273), (251, 250, 265, 266), (259, 258, 273, 274), (252, 251, 266, 267), (260, 259, 274, 275), (253, 252, 267, 268), (261, 260, 275, 276), (254, 253, 268, 269), (262, 261, 276, 277), (255, 254, 269, 270), (248, 278, 263), (504, 262, 277), (256, 255, 270, 271), (249, 248, 263, 264), (276, 275, 291, 292), (269, 268, 284, 285), (277, 276, 292, 293), (270, 269, 285, 286), (263, 278, 279), (504, 277, 293), (271, 270, 286, 287), (264, 263, 279, 280), (272, 271, 287, 288), (265, 264, 280, 281), (273, 272, 288, 289), (266, 265, 281, 282), (274, 273, 289, 290), (267, 266, 282, 283), (275, 274, 290, 291), (268, 267, 283, 284), (289, 288, 303, 304), (282, 281, 296, 297), (290, 289, 304, 305), (283, 282, 297, 298), (291, 290, 305, 306), (284, 283, 298, 299), (292, 291, 306, 307), (285, 284, 299, 300), (293, 292, 307, 308), (286, 285, 300, 301), (279, 278, 294), (504, 293, 308), (287, 286, 301, 302), (280, 279, 294, 295), (288, 287, 302, 303), (281, 280, 295, 296), (308, 307, 322, 323), (301, 300, 315, 316), (294, 278, 309), (504, 308, 323), (302, 301, 316, 317), (295, 294, 309, 310), (303, 302, 317, 318), (296, 295, 310, 311), (304, 303, 318, 319), (297, 296, 311, 312), (305, 304, 319, 320), (298, 297, 312, 313), (306, 305, 320, 321), (299, 298, 313, 314), (307, 306, 321, 322), (300, 299, 314, 315), (312, 311, 326, 327), (320, 319, 334, 335), (313, 312, 327, 328), (321, 320, 335, 336), (314, 313, 328, 329), (322, 321, 336, 337), (315, 314, 329, 330), (323, 322, 337, 338), (316, 315, 330, 331), (309, 278, 324), (504, 323, 338), (317, 316, 331, 332), (310, 309, 324, 325), (318, 317, 332, 333), (311, 310, 325, 326), (319, 318, 333, 334), (331, 330, 345, 346), (324, 278, 339), (504, 338, 353), (332, 331, 346, 347), (325, 324, 339, 340), (333, 332, 347, 348), (326, 325, 340, 341), (334, 333, 348, 349), (327, 326, 341, 342), (335, 334, 349, 350), (328, 327, 342, 343), (336, 335, 350, 351), (329, 328, 343, 344), (337, 336, 351, 352), (330, 329, 344, 345), (338, 337, 352, 353), (350, 349, 364, 365), (343, 342, 357, 358), (351, 350, 365, 366), (344, 343, 358, 359), (352, 351, 366, 367), (345, 344, 359, 360), (353, 352, 367, 368), (346, 345, 360, 361), (339, 278, 354), (504, 353, 368), (347, 346, 361, 362), (340, 339, 354, 355), (348, 347, 362, 363), (341, 340, 355, 356), (349, 348, 363, 364), (342, 341, 356, 357), (354, 278, 369), (504, 368, 383), (362, 361, 376, 377), (355, 354, 369, 370), (363, 362, 377, 378), (356, 355, 370, 371), (364, 363, 378, 379), (357, 356, 371, 372), (365, 364, 379, 380), (358, 357, 372, 373), (366, 365, 380, 381), (359, 358, 373, 374), (367, 366, 381, 382), (360, 359, 374, 375), (368, 367, 382, 383), (361, 360, 375, 376), (373, 372, 387, 388), (381, 380, 395, 396), (374, 373, 388, 389), (382, 381, 396, 397), (375, 374, 389, 390), (383, 382, 397, 398), (376, 375, 390, 391), (369, 278, 384), (504, 383, 398), (377, 376, 391, 392), (370, 369, 384, 385), (378, 377, 392, 393), (371, 370, 385, 386), (379, 378, 393, 394), (372, 371, 386, 387), (380, 379, 394, 395), (392, 391, 406, 407), (385, 384, 399, 400), (393, 392, 407, 408), (386, 385, 400, 401), (394, 393, 408, 409), (387, 386, 401, 402), (395, 394, 409, 410), (388, 387, 402, 403), (396, 395, 410, 411), (389, 388, 403, 404), (397, 396, 411, 412), (390, 389, 404, 405), (398, 397, 412, 413), (391, 390, 405, 406), (384, 278, 399), (504, 398, 413), (411, 410, 425, 426), (404, 403, 418, 419), (412, 411, 426, 427), (405, 404, 419, 420), (413, 412, 427, 428), (406, 405, 420, 421), (399, 278, 414), (504, 413, 428), (407, 406, 421, 422), (400, 399, 414, 415), (408, 407, 422, 423), (401, 400, 415, 416), (409, 408, 423, 424), (402, 401, 416, 417), (410, 409, 424, 425), (403, 402, 417, 418), (423, 422, 437, 438), (416, 415, 430, 431), (424, 423, 438, 439), (417, 416, 431, 432), (425, 424, 439, 440), (418, 417, 432, 433), (426, 425, 440, 441), (419, 418, 433, 434), (427, 426, 441, 442), (420, 419, 434, 435), (428, 427, 442, 443), (421, 420, 435, 436), (414, 278, 429), (504, 428, 443), (422, 421, 436, 437), (415, 414, 429, 430), (442, 441, 456, 457), (435, 434, 449, 450), (443, 442, 457, 458), (436, 435, 450, 451), (429, 278, 444), (504, 443, 458), (437, 436, 451, 452), (430, 429, 444, 445), (438, 437, 452, 453), (431, 430, 445, 446), (439, 438, 453, 454), (432, 431, 446, 447), (440, 439, 454, 455), (433, 432, 447, 448), (441, 440, 455, 456), (434, 433, 448, 449), (446, 445, 460, 461), (454, 453, 468, 469), (447, 446, 461, 462), (455, 454, 469, 470), (448, 447, 462, 463), (456, 455, 470, 471), (449, 448, 463, 464), (457, 456, 471, 472), (450, 449, 464, 465), (458, 457, 472, 473), (451, 450, 465, 466), (444, 278, 459), (504, 458, 473), (452, 451, 466, 467), (445, 444, 459, 460), (453, 452, 467, 468), (465, 464, 479, 480), (473, 472, 487, 488), (466, 465, 480, 481), (459, 278, 474), (504, 473, 488), (467, 466, 481, 482), (460, 459, 474, 475), (468, 467, 482, 483), (461, 460, 475, 476), (469, 468, 483, 484), (462, 461, 476, 477), (470, 469, 484, 485), (463, 462, 477, 478), (471, 470, 485, 486), (464, 463, 478, 479), (472, 471, 486, 487), (484, 483, 498, 499), (477, 476, 491, 492), (485, 484, 499, 500), (478, 477, 492, 493), (486, 485, 500, 501), (479, 478, 493, 494), (487, 486, 501, 502), (480, 479, 494, 495), (488, 487, 502, 503), (481, 480, 495, 496), (474, 278, 489), (504, 488, 503), (482, 481, 496, 497), (475, 474, 489, 490), (483, 482, 497, 498), (476, 475, 490, 491), (503, 502, 518, 519), (496, 495, 511, 512), (489, 278, 505), (504, 503, 519), (497, 496, 512, 513), (490, 489, 505, 506), (498, 497, 513, 514), (491, 490, 506, 507), (499, 498, 514, 515), (492, 491, 507, 508), (500, 499, 515, 516), (493, 492, 508, 509), (501, 500, 516, 517), (494, 493, 509, 510), (502, 501, 517, 518), (495, 494, 510, 511), (508, 507, 522, 523), (516, 515, 530, 531), (509, 508, 523, 524), (517, 516, 531, 532), (510, 509, 524, 525), (518, 517, 532, 533), (511, 510, 525, 526), (519, 518, 533, 534), (512, 511, 526, 527), (505, 278, 520), (504, 519, 534), (513, 512, 527, 528), (506, 505, 520, 521), (514, 513, 528, 529), (507, 506, 521, 522), (515, 514, 529, 530), (527, 526, 541, 542), (520, 278, 535), (504, 534, 549), (528, 527, 542, 543), (521, 520, 535, 536), (529, 528, 543, 544), (522, 521, 536, 537), (530, 529, 544, 545), (523, 522, 537, 538), (531, 530, 545, 546), (524, 523, 538, 539), (532, 531, 546, 547), (525, 524, 539, 540), (533, 532, 547, 548), (526, 525, 540, 541), (534, 533, 548, 549), (546, 545, 560, 561), (539, 538, 553, 554), (547, 546, 561, 562), (540, 539, 554, 555), (548, 547, 562, 563), (541, 540, 555, 556), (549, 548, 563, 564), (542, 541, 556, 557), (535, 278, 550), (504, 549, 564), (543, 542, 557, 558), (536, 535, 550, 551), (544, 543, 558, 559), (537, 536, 551, 552), (545, 544, 559, 560), (538, 537, 552, 553), (504, 564, 579), (558, 557, 572, 573), (551, 550, 565, 566), (559, 558, 573, 574), (552, 551, 566, 567), (560, 559, 574, 575), (553, 552, 567, 568), (561, 560, 575, 576), (554, 553, 568, 569), (562, 561, 576, 577), (555, 554, 569, 570), (563, 562, 577, 578), (556, 555, 570, 571), (564, 563, 578, 579), (557, 556, 571, 572), (550, 278, 565), (577, 576, 591, 592), (570, 569, 584, 585), (578, 577, 592, 593), (571, 570, 585, 586), (579, 578, 593, 594), (572, 571, 586, 587), (565, 278, 580), (504, 579, 594), (573, 572, 587, 588), (566, 565, 580, 581), (574, 573, 588, 589), (567, 566, 581, 582), (575, 574, 589, 590), (568, 567, 582, 583), (576, 575, 590, 591), (569, 568, 583, 584), (581, 580, 595, 596), (589, 588, 603, 604), (582, 581, 596, 597), (590, 589, 604, 605), (583, 582, 597, 598), (591, 590, 605, 606), (584, 583, 598, 599), (592, 591, 606, 607), (585, 584, 599, 600), (593, 592, 607, 608), (586, 585, 600, 601), (594, 593, 608, 609), (587, 586, 601, 602), (580, 278, 595), (504, 594, 609), (588, 587, 602, 603), (600, 599, 614, 615), (608, 607, 622, 623), (601, 600, 615, 616), (609, 608, 623, 624), (602, 601, 616, 617), (595, 278, 610), (504, 609, 624), (603, 602, 617, 618), (596, 595, 610, 611), (604, 603, 618, 619), (597, 596, 611, 612), (605, 604, 619, 620), (598, 597, 612, 613), (606, 605, 620, 621), (599, 598, 613, 614), (607, 606, 621, 622), (619, 618, 633, 634), (612, 611, 626, 627), (620, 619, 634, 635), (613, 612, 627, 628), (621, 620, 635, 636), (614, 613, 628, 629), (622, 621, 636, 637), (615, 614, 629, 630), (623, 622, 637, 638), (616, 615, 630, 631), (624, 623, 638, 639), (617, 616, 631, 632), (610, 278, 625), (504, 624, 639), (618, 617, 632, 633), (611, 610, 625, 626), (638, 637, 652, 653), (631, 630, 645, 646), (639, 638, 653, 654), (632, 631, 646, 647), (625, 278, 640), (504, 639, 654), (633, 632, 647, 648), (626, 625, 640, 641), (634, 633, 648, 649), (627, 626, 641, 642), (635, 634, 649, 650), (628, 627, 642, 643), (636, 635, 650, 651), (629, 628, 643, 644), (637, 636, 651, 652), (630, 629, 644, 645), (642, 641, 656, 657), (650, 649, 664, 665), (643, 642, 657, 658), (651, 650, 665, 666), (644, 643, 658, 659), (652, 651, 666, 667), (645, 644, 659, 660), (653, 652, 667, 668), (646, 645, 660, 661), (654, 653, 668, 669), (647, 646, 661, 662), (640, 278, 655), (504, 654, 669), (648, 647, 662, 663), (641, 640, 655, 656), (649, 648, 663, 664), (661, 660, 673, 199), (669, 668, 677, 678), (662, 661, 199, 200), (655, 278, 670), (504, 669, 678), (663, 662, 200, 201), (656, 655, 670, 671), (664, 663, 201, 674), (657, 656, 671, 197), (665, 664, 674, 202), (658, 657, 197, 672), (666, 665, 202, 675), (659, 658, 672, 198), (667, 666, 675, 676), (660, 659, 198, 673), (668, 667, 676, 677), (136, 149, 687, 682), (145, 136, 682, 686), (149, 139, 683, 687), (139, 143, 685, 683), (130, 129, 679, 680), (130, 151, 688, 680), (151, 141, 684, 688), (141, 145, 686, 684), (143, 134, 681, 685), (111, 107, 689, 690), (691, 692, 694, 693), (693, 694, 696, 695), (695, 696, 698, 697), (697, 698, 700, 699), (699, 700, 702, 701), (701, 702, 704, 703), (703, 704, 706, 705), (705, 706, 708, 707), (707, 708, 710, 709), (709, 710, 712, 711), (711, 712, 714, 713), (713, 714, 716, 715), (715, 716, 718, 717), (717, 718, 720, 719), (719, 720, 722, 721), (721, 722, 724, 723), (723, 724, 726, 725), (725, 726, 728, 727), (727, 728, 730, 729), (729, 730, 732, 731), (731, 732, 734, 733), (733, 734, 736, 735), (735, 736, 738, 737), (737, 738, 740, 739), (739, 740, 742, 741), (741, 742, 744, 743), (743, 744, 746, 745), (745, 746, 748, 747), (747, 748, 750, 749), (749, 750, 752, 751), (694, 692, 754, 752, 750, 748, 746, 744, 742, 740, 738, 736, 734, 732, 730, 728, 726, 724, 722, 720, 718, 716, 714, 712, 710, 708, 706, 704, 702, 700, 698, 696), (751, 752, 754, 753), (753, 754, 692, 691), (691, 693, 695, 697, 699, 701, 703, 705, 707, 709, 711, 713, 715, 717, 719, 721, 723, 725, 727, 729, 731, 733, 735, 737, 739, 741, 743, 745, 747, 749, 751, 753), (755, 756, 758, 757), (757, 758, 760, 759), (759, 760, 762, 761), (761, 762, 764, 763), (763, 764, 766, 765), (765, 766, 768, 767), (767, 768, 770, 769), (769, 770, 772, 771), (771, 772, 774, 773), (773, 774, 776, 775), (775, 776, 778, 777), (777, 778, 780, 779), (779, 780, 782, 781), (781, 782, 784, 783), (783, 784, 786, 785), (785, 786, 788, 787), (787, 788, 790, 789), (789, 790, 792, 791), (791, 792, 794, 793), (793, 794, 796, 795), (795, 796, 798, 797), (797, 798, 800, 799), (799, 800, 802, 801), (801, 802, 804, 803), (803, 804, 806, 805), (805, 806, 808, 807), (807, 808, 810, 809), (809, 810, 812, 811), (811, 812, 814, 813), (813, 814, 816, 815), (815, 816, 818, 817), (817, 818, 756, 755), (819, 820, 822, 821), (821, 822, 824, 823), (823, 824, 826, 825), (825, 826, 828, 827), (827, 828, 830, 829), (829, 830, 832, 831), (831, 832, 834, 833), (833, 834, 836, 835), (835, 836, 838, 837), (837, 838, 840, 839), (839, 840, 842, 841), (841, 842, 844, 843), (843, 844, 846, 845), (845, 846, 848, 847), (847, 848, 850, 849), (849, 850, 852, 851), (851, 852, 854, 853), (853, 854, 856, 855), (855, 856, 858, 857), (857, 858, 860, 859), (859, 860, 862, 861), (861, 862, 864, 863), (863, 864, 866, 865), (865, 866, 868, 867), (867, 868, 870, 869), (869, 870, 872, 871), (871, 872, 874, 873), (873, 874, 876, 875), (875, 876, 878, 877), (877, 878, 880, 879), (879, 880, 882, 881), (881, 882, 820, 819), (883, 884, 886, 885), (885, 886, 888, 887), (887, 888, 890, 889), (889, 890, 892, 891), (891, 892, 894, 893), (893, 894, 896, 895), (895, 896, 898, 897), (897, 898, 900, 899), (899, 900, 902, 901), (901, 902, 904, 903), (903, 904, 906, 905), (905, 906, 908, 907), (907, 908, 910, 909), (909, 910, 912, 911), (911, 912, 914, 913), (913, 914, 916, 915), (915, 916, 918, 917), (917, 918, 920, 919), (919, 920, 922, 921), (921, 922, 924, 923), (923, 924, 926, 925), (925, 926, 928, 927), (927, 928, 930, 929), (929, 930, 932, 931), (931, 932, 934, 933), (933, 934, 936, 935), (935, 936, 938, 937), (937, 938, 940, 939), (939, 940, 942, 941), (941, 942, 944, 943), (943, 944, 946, 945), (945, 946, 884, 883), (947, 948, 950, 949), (186, 110, 947, 949), (110, 106, 948, 947), (106, 187, 950, 948)])
_uv = me_cube_001.uv_layers.new(name='UVMap')
_uv.uv.foreach_set('vector', [0.375, 0.0, 0.625, 0.0, 0.625, 0.25, 0.375, 0.25, 0.375, 0.25, 0.625, 0.25, 0.625, 0.5, 0.375, 0.5, 0.375, 0.5, 0.625, 0.5, 0.625, 0.75, 0.375, 0.75, 0.375, 0.75, 0.625, 0.75, 0.625, 1.0, 0.375, 1.0, 0.125, 0.5, 0.375, 0.5, 0.375, 0.75, 0.125, 0.75, 0.625, 0.5, 0.875, 0.5, 0.875, 0.75, 0.625, 0.75, 1.0, 0.5, 1.0, 1.0, 0.9688, 1.0, 0.9688, 0.5, 0.9688, 0.5, 0.9688, 1.0, 0.9375, 1.0, 0.9375, 0.5, 0.9375, 0.5, 0.9375, 1.0, 0.9062, 1.0, 0.9062, 0.5, 0.9062, 0.5, 0.9062, 1.0, 0.875, 1.0, 0.875, 0.5, 0.875, 0.5, 0.875, 1.0, 0.8438, 1.0, 0.8438, 0.5, 0.8438, 0.5, 0.8438, 1.0, 0.8125, 1.0, 0.8125, 0.5, 0.8125, 0.5, 0.8125, 1.0, 0.7812, 1.0, 0.7812, 0.5, 0.7812, 0.5, 0.7812, 1.0, 0.75, 1.0, 0.75, 0.5, 0.75, 0.5, 0.75, 1.0, 0.7188, 1.0, 0.7188, 0.5, 0.7188, 0.5, 0.7188, 1.0, 0.6875, 1.0, 0.6875, 0.5, 0.6875, 0.5, 0.6875, 1.0, 0.6562, 1.0, 0.6562, 0.5, 0.6562, 0.5, 0.6562, 1.0, 0.625, 1.0, 0.625, 0.5, 0.625, 0.5, 0.625, 1.0, 0.5938, 1.0, 0.5938, 0.5, 0.5938, 0.5, 0.5938, 1.0, 0.5625, 1.0, 0.5625, 0.5, 0.5625, 0.5, 0.5625, 1.0, 0.5312, 1.0, 0.5312, 0.5, 0.5312, 0.5, 0.5312, 1.0, 0.5, 1.0, 0.5, 0.5, 0.5, 0.5, 0.5, 1.0, 0.4688, 1.0, 0.4688, 0.5, 0.4688, 0.5, 0.4688, 1.0, 0.4375, 1.0, 0.4375, 0.5, 0.4375, 0.5, 0.4375, 1.0, 0.4062, 1.0, 0.4062, 0.5, 0.4062, 0.5, 0.4062, 1.0, 0.375, 1.0, 0.375, 0.5, 0.375, 0.5, 0.375, 1.0, 0.3438, 1.0, 0.3438, 0.5, 0.3438, 0.5, 0.3438, 1.0, 0.3125, 1.0, 0.3125, 0.5, 0.3125, 0.5, 0.3125, 1.0, 0.2812, 1.0, 0.2812, 0.5, 0.2812, 0.5, 0.2812, 1.0, 0.25, 1.0, 0.25, 0.5, 0.25, 0.5, 0.25, 1.0, 0.2188, 1.0, 0.2188, 0.5, 0.2188, 0.5, 0.2188, 1.0, 0.1875, 1.0, 0.1875, 0.5, 0.1875, 0.5, 0.1875, 1.0, 0.1562, 1.0, 0.1562, 0.5, 0.1562, 0.5, 0.1562, 1.0, 0.125, 1.0, 0.125, 0.5, 0.125, 0.5, 0.125, 1.0, 0.09375, 1.0, 0.09375, 0.5, 0.09375, 0.5, 0.09375, 1.0, 0.0625, 1.0, 0.0625, 0.5, 0.625, 1.0, 0.6562, 1.0, 0.6562, 1.0, 0.625, 1.0, 0.0625, 0.5, 0.0625, 1.0, 0.03125, 1.0, 0.03125, 0.5, 0.03125, 0.5, 0.03125, 1.0, 0.0, 1.0, 0.0, 0.5, 0.75, 0.49, 0.7968, 0.4854, 0.8418, 0.4717, 0.8833, 0.4496, 0.9197, 0.4197, 0.9496, 0.3833, 0.9717, 0.3418, 0.9854, 0.2968, 0.99, 0.25, 0.9854, 0.2032, 0.9717, 0.1582, 0.9496, 0.1167, 0.9197, 0.08029, 0.8833, 0.05045, 0.8418, 0.02827, 0.7968, 0.01461, 0.75, 0.01, 0.7032, 0.01461, 0.6582, 0.02827, 0.6167, 0.05045, 0.5803, 0.08029, 0.5504, 0.1167, 0.5283, 0.1582, 0.5146, 0.2032, 0.51, 0.25, 0.5146, 0.2968, 0.5283, 0.3418, 0.5504, 0.3833, 0.5803, 0.4197, 0.6167, 0.4496, 0.6582, 0.4717, 0.7032, 0.4854, 0.2968, 0.4854, 0.25, 0.49, 0.2032, 0.4854, 0.1582, 0.4717, 0.1167, 0.4496, 0.08029, 0.4197, 0.05045, 0.3833, 0.02827, 0.3418, 0.01461, 0.2968, 0.01, 0.25, 0.01461, 0.2032, 0.02827, 0.1582, 0.05045, 0.1167, 0.08029, 0.08029, 0.1167, 0.05045, 0.1582, 0.02827, 0.2032, 0.01461, 0.25, 0.01, 0.2968, 0.01461, 0.3418, 0.02827, 0.3833, 0.05045, 0.4197, 0.08029, 0.4496, 0.1167, 0.4717, 0.1582, 0.4854, 0.2032, 0.49, 0.25, 0.4854, 0.2968, 0.4717, 0.3418, 0.4496, 0.3833, 0.4197, 0.4197, 0.3833, 0.4496, 0.3418, 0.4717, 0.3438, 1.0, 0.375, 1.0, 0.375, 1.0, 0.3438, 1.0, 0.0625, 1.0, 0.09375, 1.0, 0.09375, 1.0, 0.0625, 1.0, 0.75, 1.0, 0.7812, 1.0, 0.7812, 1.0, 0.75, 1.0, 0.4688, 1.0, 0.5, 1.0, 0.5, 1.0, 0.4688, 1.0, 0.1875, 1.0, 0.2188, 1.0, 0.2188, 1.0, 0.1875, 1.0, 0.875, 1.0, 0.9062, 1.0, 0.9062, 1.0, 0.875, 1.0, 0.5938, 1.0, 0.625, 1.0, 0.625, 1.0, 0.5938, 1.0, 0.3125, 1.0, 0.3438, 1.0, 0.3438, 1.0, 0.3125, 1.0, 0.03125, 1.0, 0.0625, 1.0, 0.0625, 1.0, 0.03125, 1.0, 0.7188, 1.0, 0.75, 1.0, 0.75, 1.0, 0.7188, 1.0, 0.4375, 1.0, 0.4688, 1.0, 0.4688, 1.0, 0.4375, 1.0, 0.1562, 1.0, 0.1875, 1.0, 0.1875, 1.0, 0.1562, 1.0, 0.8438, 1.0, 0.875, 1.0, 0.875, 1.0, 0.8438, 1.0, 0.5625, 1.0, 0.5938, 1.0, 0.5938, 1.0, 0.5625, 1.0, 0.2812, 1.0, 0.3125, 1.0, 0.3125, 1.0, 0.2812, 1.0, 0.9688, 1.0, 1.0, 1.0, 1.0, 1.0, 0.9688, 1.0, 0.0, 1.0, 0.03125, 1.0, 0.03125, 1.0, 0.0, 1.0, 0.6875, 1.0, 0.7188, 1.0, 0.7188, 1.0, 0.6875, 1.0, 0.4062, 1.0, 0.4375, 1.0, 0.4375, 1.0, 0.4062, 1.0, 0.125, 1.0, 0.1562, 1.0, 0.1562, 1.0, 0.125, 1.0, 0.8125, 1.0, 0.8438, 1.0, 0.8438, 1.0, 0.8125, 1.0, 0.5312, 1.0, 0.5625, 1.0, 0.5625, 1.0, 0.5312, 1.0, 0.25, 1.0, 0.2812, 1.0, 0.2812, 1.0, 0.25, 1.0, 0.9375, 1.0, 0.9688, 1.0, 0.9688, 1.0, 0.9375, 1.0, 0.6562, 1.0, 0.6875, 1.0, 0.6875, 1.0, 0.6562, 1.0, 0.375, 1.0, 0.4062, 1.0, 0.4062, 1.0, 0.375, 1.0, 0.09375, 1.0, 0.125, 1.0, 0.125, 1.0, 0.09375, 1.0, 0.7812, 1.0, 0.8125, 1.0, 0.8125, 1.0, 0.7812, 1.0, 0.5, 1.0, 0.5312, 1.0, 0.5312, 1.0, 0.5, 1.0, 0.2188, 1.0, 0.25, 1.0, 0.25, 1.0, 0.2188, 1.0, 0.9062, 1.0, 0.9375, 1.0, 0.9375, 1.0, 0.9062, 1.0, 0.5978, 0.0, 0.625, 0.0, 0.625, 0.25, 0.5978, 0.25, 0.5978, 0.5, 0.5978, 0.5, 0.5978, 0.5, 0.5978, 0.5, 0.5978, 0.5, 0.625, 0.5, 0.625, 0.75, 0.5978, 0.75, 0.5978, 0.75, 0.625, 0.75, 0.625, 1.0, 0.5978, 1.0, 0.125, 0.5, 0.375, 0.5, 0.375, 0.75, 0.125, 0.75, 0.625, 0.25, 0.625, 0.0, 0.625, 0.0, 0.625, 0.25, 0.625, 0.5, 0.625, 0.25, 0.625, 0.25, 0.625, 0.5, 0.625, 1.0, 0.625, 0.75, 0.625, 0.75, 0.625, 1.0, 0.625, 0.5, 0.625, 0.25, 0.625, 0.25, 0.625, 0.5, 0.625, 0.75, 0.625, 0.5, 0.625, 0.5, 0.625, 0.75, 0.625, 0.5, 0.875, 0.5, 0.875, 0.75, 0.625, 0.75, 0.625, 0.75, 0.625, 0.5, 0.625, 0.5, 0.625, 0.75, 0.625, 0.25, 0.625, 0.0, 0.625, 0.0, 0.625, 0.25, 0.625, 1.0, 0.625, 0.75, 0.625, 0.75, 0.625, 1.0, 0.3944, 0.75, 0.3944, 0.5, 0.3944, 0.5, 0.3944, 0.5, 0.3944, 0.5, 0.3944, 0.5, 0.3944, 0.5, 0.3944, 0.5, 0.3944, 0.5, 0.3944, 0.5, 0.3944, 0.75, 0.3944, 0.75, 0.3944, 0.75, 0.3944, 0.75, 0.3944, 0.75, 0.3944, 0.75, 0.3944, 0.75, 0.3944, 0.75, 0.375, 0.0, 0.3944, 0.0, 0.3944, 0.25, 0.375, 0.25, 0.3944, 0.5, 0.3944, 0.5, 0.3944, 0.5, 0.3944, 0.5, 0.375, 0.5, 0.3944, 0.5, 0.3944, 0.75, 0.375, 0.75, 0.375, 0.75, 0.3944, 0.75, 0.3944, 1.0, 0.375, 1.0, 0.3944, 0.0, 0.3944, 0.0, 0.3944, 0.25, 0.3944, 0.25, 0.3944, 0.25, 0.3944, 0.25, 0.3944, 0.5, 0.3944, 0.5, 0.3944, 0.5, 0.3944, 0.5, 0.3944, 0.75, 0.3944, 0.75, 0.3944, 0.75, 0.3944, 0.75, 0.3944, 1.0, 0.3944, 1.0, 0.5978, 0.5, 0.5978, 0.5, 0.5978, 0.5, 0.5978, 0.5, 0.5978, 0.5, 0.5978, 0.75, 0.5978, 0.75, 0.5978, 0.75, 0.5978, 0.75, 0.5978, 0.75, 0.5978, 0.75, 0.5978, 0.75, 0.5978, 0.75, 0.5978, 0.75, 0.5978, 0.5, 0.5978, 0.5, 0.5978, 0.5, 0.5978, 0.5, 0.5978, 0.5, 0.5978, 0.5, 0.5978, 0.5, 0.5978, 0.5, 0.5978, 0.5, 0.5978, 0.5, 0.5978, 0.5, 0.5978, 0.5, 0.5978, 0.5, 0.5978, 0.5, 0.5978, 0.5, 0.5978, 0.5, 0.3944, 0.5, 0.3944, 0.5, 0.3944, 0.5, 0.3944, 0.5, 0.3944, 0.5, 0.3944, 0.5, 0.3944, 0.5, 0.3944, 0.5, 0.3944, 0.5, 0.3944, 0.5, 0.3944, 0.5, 0.3944, 0.5, 0.0, 0.0, 0.0, 0.0, 0.0, 0.0, 0.0, 0.0, 0.3944, 0.5, 0.375, 0.5, 0.375, 0.5, 0.3944, 0.5, 0.5978, 0.5, 0.5978, 0.5, 0.5978, 0.5, 0.5978, 0.5, 0.5978, 0.5, 0.5978, 0.5, 0.5978, 0.5, 0.5978, 0.5, 0.625, 0.25, 0.625, 0.5, 0.625, 0.5, 0.625, 0.25, 0.3944, 0.5, 0.3944, 0.5, 0.3944, 0.5, 0.3944, 0.5, 0.5978, 0.5, 0.5978, 0.5, 0.5978, 0.5, 0.5978, 0.5, 0.3944, 0.5, 0.3944, 0.5, 0.3944, 0.5, 0.3944, 0.5, 0.5978, 0.5, 0.5978, 0.5, 0.5978, 0.5, 0.5978, 0.5, 0.3944, 0.5, 0.3944, 0.5, 0.3944, 0.5, 0.3944, 0.5, 0.375, 0.25, 0.375, 0.5, 0.375, 0.5, 0.375, 0.25, 0.375, 0.25, 0.3944, 0.25, 0.3944, 0.25, 0.375, 0.25, 0.625, 0.5, 0.5978, 0.5, 0.5978, 0.5, 0.625, 0.5, 0.3944, 0.5, 0.3944, 0.5, 0.3944, 0.5, 0.3944, 0.5, 0.5978, 0.25, 0.625, 0.25, 0.625, 0.25, 0.5978, 0.25, 0.3944, 0.25, 0.3944, 0.5, 0.3944, 0.5, 0.3944, 0.25, 0.375, 0.25, 0.3944, 0.25, 0.3944, 0.5, 0.375, 0.5, 0.5978, 0.25, 0.625, 0.25, 0.625, 0.5, 0.5978, 0.5, 0.375, 0.0, 0.625, 0.0, 0.625, 0.25, 0.375, 0.25, 0.375, 0.25, 0.625, 0.25, 0.625, 0.5, 0.375, 0.5, 0.375, 0.5, 0.625, 0.5, 0.625, 0.75, 0.375, 0.75, 0.375, 0.75, 0.625, 0.75, 0.625, 1.0, 0.375, 1.0, 0.125, 0.5, 0.375, 0.5, 0.375, 0.75, 0.125, 0.75, 0.625, 0.5, 0.875, 0.5, 0.875, 0.75, 0.625, 0.75, 0.75, 0.125, 0.75, 0.1875, 0.7188, 0.1875, 0.7188, 0.125, 0.75, 0.5625, 0.75, 0.625, 0.7188, 0.625, 0.7188, 0.5625, 0.75, 0.0625, 0.75, 0.125, 0.7188, 0.125, 0.7188, 0.0625, 0.75, 0.5, 0.75, 0.5625, 0.7188, 0.5625, 0.7188, 0.5, 0.75, 0.9375, 0.7344, 1.0, 0.7188, 0.9375, 0.7344, 0.0, 0.75, 0.0625, 0.7188, 0.0625, 0.75, 0.4375, 0.75, 0.5, 0.7188, 0.5, 0.7188, 0.4375, 0.75, 0.875, 0.75, 0.9375, 0.7188, 0.9375, 0.7188, 0.875, 0.75, 0.375, 0.75, 0.4375, 0.7188, 0.4375, 0.7188, 0.375, 0.75, 0.8125, 0.75, 0.875, 0.7188, 0.875, 0.7188, 0.8125, 0.75, 0.3125, 0.75, 0.375, 0.7188, 0.375, 0.7188, 0.3125, 0.75, 0.75, 0.75, 0.8125, 0.7188, 0.8125, 0.7188, 0.75, 0.75, 0.25, 0.75, 0.3125, 0.7188, 0.3125, 0.7188, 0.25, 0.75, 0.6875, 0.75, 0.75, 0.7188, 0.75, 0.7188, 0.6875, 0.75, 0.1875, 0.75, 0.25, 0.7188, 0.25, 0.7188, 0.1875, 0.75, 0.625, 0.75, 0.6875, 0.7188, 0.6875, 0.7188, 0.625, 0.7188, 0.1875, 0.7188, 0.25, 0.6875, 0.25, 0.6875, 0.1875, 0.7188, 0.625, 0.7188, 0.6875, 0.6875, 0.6875, 0.6875, 0.625, 0.7188, 0.125, 0.7188, 0.1875, 0.6875, 0.1875, 0.6875, 0.125, 0.7188, 0.5625, 0.7188, 0.625, 0.6875, 0.625, 0.6875, 0.5625, 0.7188, 0.0625, 0.7188, 0.125, 0.6875, 0.125, 0.6875, 0.0625, 0.7188, 0.5, 0.7188, 0.5625, 0.6875, 0.5625, 0.6875, 0.5, 0.7188, 0.9375, 0.7031, 1.0, 0.6875, 0.9375, 0.7031, 0.0, 0.7188, 0.0625, 0.6875, 0.0625, 0.7188, 0.4375, 0.7188, 0.5, 0.6875, 0.5, 0.6875, 0.4375, 0.7188, 0.875, 0.7188, 0.9375, 0.6875, 0.9375, 0.6875, 0.875, 0.7188, 0.375, 0.7188, 0.4375, 0.6875, 0.4375, 0.6875, 0.375, 0.7188, 0.8125, 0.7188, 0.875, 0.6875, 0.875, 0.6875, 0.8125, 0.7188, 0.3125, 0.7188, 0.375, 0.6875, 0.375, 0.6875, 0.3125, 0.7188, 0.75, 0.7188, 0.8125, 0.6875, 0.8125, 0.6875, 0.75, 0.7188, 0.25, 0.7188, 0.3125, 0.6875, 0.3125, 0.6875, 0.25, 0.7188, 0.6875, 0.7188, 0.75, 0.6875, 0.75, 0.6875, 0.6875, 0.6875, 0.875, 0.6875, 0.9375, 0.6562, 0.9375, 0.6562, 0.875, 0.6875, 0.375, 0.6875, 0.4375, 0.6562, 0.4375, 0.6562, 0.375, 0.6875, 0.8125, 0.6875, 0.875, 0.6562, 0.875, 0.6562, 0.8125, 0.6875, 0.3125, 0.6875, 0.375, 0.6562, 0.375, 0.6562, 0.3125, 0.6875, 0.75, 0.6875, 0.8125, 0.6562, 0.8125, 0.6562, 0.75, 0.6875, 0.25, 0.6875, 0.3125, 0.6562, 0.3125, 0.6562, 0.25, 0.6875, 0.6875, 0.6875, 0.75, 0.6562, 0.75, 0.6562, 0.6875, 0.6875, 0.1875, 0.6875, 0.25, 0.6562, 0.25, 0.6562, 0.1875, 0.6875, 0.625, 0.6875, 0.6875, 0.6562, 0.6875, 0.6562, 0.625, 0.6875, 0.125, 0.6875, 0.1875, 0.6562, 0.1875, 0.6562, 0.125, 0.6875, 0.5625, 0.6875, 0.625, 0.6562, 0.625, 0.6562, 0.5625, 0.6875, 0.0625, 0.6875, 0.125, 0.6562, 0.125, 0.6562, 0.0625, 0.6875, 0.5, 0.6875, 0.5625, 0.6562, 0.5625, 0.6562, 0.5, 0.6875, 0.9375, 0.6719, 1.0, 0.6562, 0.9375, 0.6719, 0.0, 0.6875, 0.0625, 0.6562, 0.0625, 0.6875, 0.4375, 0.6875, 0.5, 0.6562, 0.5, 0.6562, 0.4375, 0.6562, 0.625, 0.6562, 0.6875, 0.625, 0.6875, 0.625, 0.625, 0.6562, 0.125, 0.6562, 0.1875, 0.625, 0.1875, 0.625, 0.125, 0.6562, 0.5625, 0.6562, 0.625, 0.625, 0.625, 0.625, 0.5625, 0.6562, 0.0625, 0.6562, 0.125, 0.625, 0.125, 0.625, 0.0625, 0.6562, 0.5, 0.6562, 0.5625, 0.625, 0.5625, 0.625, 0.5, 0.6562, 0.9375, 0.6406, 1.0, 0.625, 0.9375, 0.6406, 0.0, 0.6562, 0.0625, 0.625, 0.0625, 0.6562, 0.4375, 0.6562, 0.5, 0.625, 0.5, 0.625, 0.4375, 0.6562, 0.875, 0.6562, 0.9375, 0.625, 0.9375, 0.625, 0.875, 0.6562, 0.375, 0.6562, 0.4375, 0.625, 0.4375, 0.625, 0.375, 0.6562, 0.8125, 0.6562, 0.875, 0.625, 0.875, 0.625, 0.8125, 0.6562, 0.3125, 0.6562, 0.375, 0.625, 0.375, 0.625, 0.3125, 0.6562, 0.75, 0.6562, 0.8125, 0.625, 0.8125, 0.625, 0.75, 0.6562, 0.25, 0.6562, 0.3125, 0.625, 0.3125, 0.625, 0.25, 0.6562, 0.6875, 0.6562, 0.75, 0.625, 0.75, 0.625, 0.6875, 0.6562, 0.1875, 0.6562, 0.25, 0.625, 0.25, 0.625, 0.1875, 0.625, 0.375, 0.625, 0.4375, 0.5938, 0.4375, 0.5938, 0.375, 0.625, 0.8125, 0.625, 0.875, 0.5938, 0.875, 0.5938, 0.8125, 0.625, 0.3125, 0.625, 0.375, 0.5938, 0.375, 0.5938, 0.3125, 0.625, 0.75, 0.625, 0.8125, 0.5938, 0.8125, 0.5938, 0.75, 0.625, 0.25, 0.625, 0.3125, 0.5938, 0.3125, 0.5938, 0.25, 0.625, 0.6875, 0.625, 0.75, 0.5938, 0.75, 0.5938, 0.6875, 0.625, 0.1875, 0.625, 0.25, 0.5938, 0.25, 0.5938, 0.1875, 0.625, 0.625, 0.625, 0.6875, 0.5938, 0.6875, 0.5938, 0.625, 0.625, 0.125, 0.625, 0.1875, 0.5938, 0.1875, 0.5938, 0.125, 0.625, 0.5625, 0.625, 0.625, 0.5938, 0.625, 0.5938, 0.5625, 0.625, 0.0625, 0.625, 0.125, 0.5938, 0.125, 0.5938, 0.0625, 0.625, 0.5, 0.625, 0.5625, 0.5938, 0.5625, 0.5938, 0.5, 0.625, 0.9375, 0.6094, 1.0, 0.5938, 0.9375, 0.6094, 0.0, 0.625, 0.0625, 0.5938, 0.0625, 0.625, 0.4375, 0.625, 0.5, 0.5938, 0.5, 0.5938, 0.4375, 0.625, 0.875, 0.625, 0.9375, 0.5938, 0.9375, 0.5938, 0.875, 0.5938, 0.125, 0.5938, 0.1875, 0.5625, 0.1875, 0.5625, 0.125, 0.5938, 0.5625, 0.5938, 0.625, 0.5625, 0.625, 0.5625, 0.5625, 0.5938, 0.0625, 0.5938, 0.125, 0.5625, 0.125, 0.5625, 0.0625, 0.5938, 0.5, 0.5938, 0.5625, 0.5625, 0.5625, 0.5625, 0.5, 0.5938, 0.9375, 0.5781, 1.0, 0.5625, 0.9375, 0.5781, 0.0, 0.5938, 0.0625, 0.5625, 0.0625, 0.5938, 0.4375, 0.5938, 0.5, 0.5625, 0.5, 0.5625, 0.4375, 0.5938, 0.875, 0.5938, 0.9375, 0.5625, 0.9375, 0.5625, 0.875, 0.5938, 0.375, 0.5938, 0.4375, 0.5625, 0.4375, 0.5625, 0.375, 0.5938, 0.8125, 0.5938, 0.875, 0.5625, 0.875, 0.5625, 0.8125, 0.5938, 0.3125, 0.5938, 0.375, 0.5625, 0.375, 0.5625, 0.3125, 0.5938, 0.75, 0.5938, 0.8125, 0.5625, 0.8125, 0.5625, 0.75, 0.5938, 0.25, 0.5938, 0.3125, 0.5625, 0.3125, 0.5625, 0.25, 0.5938, 0.6875, 0.5938, 0.75, 0.5625, 0.75, 0.5625, 0.6875, 0.5938, 0.1875, 0.5938, 0.25, 0.5625, 0.25, 0.5625, 0.1875, 0.5938, 0.625, 0.5938, 0.6875, 0.5625, 0.6875, 0.5625, 0.625, 0.5625, 0.3125, 0.5625, 0.375, 0.5312, 0.375, 0.5312, 0.3125, 0.5625, 0.75, 0.5625, 0.8125, 0.5312, 0.8125, 0.5312, 0.75, 0.5625, 0.25, 0.5625, 0.3125, 0.5312, 0.3125, 0.5312, 0.25, 0.5625, 0.6875, 0.5625, 0.75, 0.5312, 0.75, 0.5312, 0.6875, 0.5625, 0.1875, 0.5625, 0.25, 0.5312, 0.25, 0.5312, 0.1875, 0.5625, 0.625, 0.5625, 0.6875, 0.5312, 0.6875, 0.5312, 0.625, 0.5625, 0.125, 0.5625, 0.1875, 0.5312, 0.1875, 0.5312, 0.125, 0.5625, 0.5625, 0.5625, 0.625, 0.5312, 0.625, 0.5312, 0.5625, 0.5625, 0.0625, 0.5625, 0.125, 0.5312, 0.125, 0.5312, 0.0625, 0.5625, 0.5, 0.5625, 0.5625, 0.5312, 0.5625, 0.5312, 0.5, 0.5625, 0.9375, 0.5469, 1.0, 0.5312, 0.9375, 0.5469, 0.0, 0.5625, 0.0625, 0.5312, 0.0625, 0.5625, 0.4375, 0.5625, 0.5, 0.5312, 0.5, 0.5312, 0.4375, 0.5625, 0.875, 0.5625, 0.9375, 0.5312, 0.9375, 0.5312, 0.875, 0.5625, 0.375, 0.5625, 0.4375, 0.5312, 0.4375, 0.5312, 0.375, 0.5625, 0.8125, 0.5625, 0.875, 0.5312, 0.875, 0.5312, 0.8125, 0.5312, 0.0625, 0.5312, 0.125, 0.5, 0.125, 0.5, 0.0625, 0.5312, 0.5, 0.5312, 0.5625, 0.5, 0.5625, 0.5, 0.5, 0.5312, 0.9375, 0.5156, 1.0, 0.5, 0.9375, 0.5156, 0.0, 0.5312, 0.0625, 0.5, 0.0625, 0.5312, 0.4375, 0.5312, 0.5, 0.5, 0.5, 0.5, 0.4375, 0.5312, 0.875, 0.5312, 0.9375, 0.5, 0.9375, 0.5, 0.875, 0.5312, 0.375, 0.5312, 0.4375, 0.5, 0.4375, 0.5, 0.375, 0.5312, 0.8125, 0.5312, 0.875, 0.5, 0.875, 0.5, 0.8125, 0.5312, 0.3125, 0.5312, 0.375, 0.5, 0.375, 0.5, 0.3125, 0.5312, 0.75, 0.5312, 0.8125, 0.5, 0.8125, 0.5, 0.75, 0.5312, 0.25, 0.5312, 0.3125, 0.5, 0.3125, 0.5, 0.25, 0.5312, 0.6875, 0.5312, 0.75, 0.5, 0.75, 0.5, 0.6875, 0.5312, 0.1875, 0.5312, 0.25, 0.5, 0.25, 0.5, 0.1875, 0.5312, 0.625, 0.5312, 0.6875, 0.5, 0.6875, 0.5, 0.625, 0.5312, 0.125, 0.5312, 0.1875, 0.5, 0.1875, 0.5, 0.125, 0.5312, 0.5625, 0.5312, 0.625, 0.5, 0.625, 0.5, 0.5625, 0.5, 0.75, 0.5, 0.8125, 0.4688, 0.8125, 0.4688, 0.75, 0.5, 0.25, 0.5, 0.3125, 0.4687, 0.3125, 0.4688, 0.25, 0.5, 0.6875, 0.5, 0.75, 0.4688, 0.75, 0.4687, 0.6875, 0.5, 0.1875, 0.5, 0.25, 0.4688, 0.25, 0.4688, 0.1875, 0.5, 0.625, 0.5, 0.6875, 0.4687, 0.6875, 0.4688, 0.625, 0.5, 0.125, 0.5, 0.1875, 0.4688, 0.1875, 0.4688, 0.125, 0.5, 0.5625, 0.5, 0.625, 0.4688, 0.625, 0.4688, 0.5625, 0.5, 0.0625, 0.5, 0.125, 0.4688, 0.125, 0.4688, 0.0625, 0.5, 0.5, 0.5, 0.5625, 0.4688, 0.5625, 0.4687, 0.5, 0.5, 0.9375, 0.4844, 1.0, 0.4688, 0.9375, 0.4844, 0.0, 0.5, 0.0625, 0.4688, 0.0625, 0.5, 0.4375, 0.5, 0.5, 0.4687, 0.5, 0.4688, 0.4375, 0.5, 0.875, 0.5, 0.9375, 0.4688, 0.9375, 0.4688, 0.875, 0.5, 0.375, 0.5, 0.4375, 0.4688, 0.4375, 0.4688, 0.375, 0.5, 0.8125, 0.5, 0.875, 0.4688, 0.875, 0.4688, 0.8125, 0.5, 0.3125, 0.5, 0.375, 0.4688, 0.375, 0.4687, 0.3125, 0.4687, 0.5, 0.4688, 0.5625, 0.4375, 0.5625, 0.4375, 0.5, 0.4688, 0.9375, 0.4531, 1.0, 0.4375, 0.9375, 0.4531, 0.0, 0.4688, 0.0625, 0.4375, 0.0625, 0.4688, 0.4375, 0.4687, 0.5, 0.4375, 0.5, 0.4375, 0.4375, 0.4688, 0.875, 0.4688, 0.9375, 0.4375, 0.9375, 0.4375, 0.875, 0.4688, 0.375, 0.4688, 0.4375, 0.4375, 0.4375, 0.4375, 0.375, 0.4688, 0.8125, 0.4688, 0.875, 0.4375, 0.875, 0.4375, 0.8125, 0.4687, 0.3125, 0.4688, 0.375, 0.4375, 0.375, 0.4375, 0.3125, 0.4688, 0.75, 0.4688, 0.8125, 0.4375, 0.8125, 0.4375, 0.75, 0.4688, 0.25, 0.4687, 0.3125, 0.4375, 0.3125, 0.4375, 0.25, 0.4687, 0.6875, 0.4688, 0.75, 0.4375, 0.75, 0.4375, 0.6875, 0.4688, 0.1875, 0.4688, 0.25, 0.4375, 0.25, 0.4375, 0.1875, 0.4688, 0.625, 0.4687, 0.6875, 0.4375, 0.6875, 0.4375, 0.625, 0.4688, 0.125, 0.4688, 0.1875, 0.4375, 0.1875, 0.4375, 0.125, 0.4688, 0.5625, 0.4688, 0.625, 0.4375, 0.625, 0.4375, 0.5625, 0.4688, 0.0625, 0.4688, 0.125, 0.4375, 0.125, 0.4375, 0.0625, 0.4375, 0.25, 0.4375, 0.3125, 0.4062, 0.3125, 0.4062, 0.25, 0.4375, 0.6875, 0.4375, 0.75, 0.4062, 0.75, 0.4062, 0.6875, 0.4375, 0.1875, 0.4375, 0.25, 0.4062, 0.25, 0.4062, 0.1875, 0.4375, 0.625, 0.4375, 0.6875, 0.4062, 0.6875, 0.4062, 0.625, 0.4375, 0.125, 0.4375, 0.1875, 0.4062, 0.1875, 0.4062, 0.125, 0.4375, 0.5625, 0.4375, 0.625, 0.4062, 0.625, 0.4062, 0.5625, 0.4375, 0.0625, 0.4375, 0.125, 0.4062, 0.125, 0.4062, 0.0625, 0.4375, 0.5, 0.4375, 0.5625, 0.4062, 0.5625, 0.4062, 0.5, 0.4375, 0.9375, 0.4219, 1.0, 0.4062, 0.9375, 0.4219, 0.0, 0.4375, 0.0625, 0.4062, 0.0625, 0.4375, 0.4375, 0.4375, 0.5, 0.4062, 0.5, 0.4062, 0.4375, 0.4375, 0.875, 0.4375, 0.9375, 0.4062, 0.9375, 0.4062, 0.875, 0.4375, 0.375, 0.4375, 0.4375, 0.4062, 0.4375, 0.4062, 0.375, 0.4375, 0.8125, 0.4375, 0.875, 0.4062, 0.875, 0.4062, 0.8125, 0.4375, 0.3125, 0.4375, 0.375, 0.4062, 0.375, 0.4062, 0.3125, 0.4375, 0.75, 0.4375, 0.8125, 0.4062, 0.8125, 0.4062, 0.75, 0.4062, 0.9375, 0.3906, 1.0, 0.375, 0.9375, 0.3906, 0.0, 0.4062, 0.0625, 0.375, 0.0625, 0.4062, 0.4375, 0.4062, 0.5, 0.375, 0.5, 0.375, 0.4375, 0.4062, 0.875, 0.4062, 0.9375, 0.375, 0.9375, 0.375, 0.875, 0.4062, 0.375, 0.4062, 0.4375, 0.375, 0.4375, 0.375, 0.375, 0.4062, 0.8125, 0.4062, 0.875, 0.375, 0.875, 0.375, 0.8125, 0.4062, 0.3125, 0.4062, 0.375, 0.375, 0.375, 0.375, 0.3125, 0.4062, 0.75, 0.4062, 0.8125, 0.375, 0.8125, 0.375, 0.75, 0.4062, 0.25, 0.4062, 0.3125, 0.375, 0.3125, 0.375, 0.25, 0.4062, 0.6875, 0.4062, 0.75, 0.375, 0.75, 0.375, 0.6875, 0.4062, 0.1875, 0.4062, 0.25, 0.375, 0.25, 0.375, 0.1875, 0.4062, 0.625, 0.4062, 0.6875, 0.375, 0.6875, 0.375, 0.625, 0.4062, 0.125, 0.4062, 0.1875, 0.375, 0.1875, 0.375, 0.125, 0.4062, 0.5625, 0.4062, 0.625, 0.375, 0.625, 0.375, 0.5625, 0.4062, 0.0625, 0.4062, 0.125, 0.375, 0.125, 0.375, 0.0625, 0.4062, 0.5, 0.4062, 0.5625, 0.375, 0.5625, 0.375, 0.5, 0.375, 0.6875, 0.375, 0.75, 0.3438, 0.75, 0.3438, 0.6875, 0.375, 0.1875, 0.375, 0.25, 0.3438, 0.25, 0.3438, 0.1875, 0.375, 0.625, 0.375, 0.6875, 0.3438, 0.6875, 0.3438, 0.625, 0.375, 0.125, 0.375, 0.1875, 0.3438, 0.1875, 0.3438, 0.125, 0.375, 0.5625, 0.375, 0.625, 0.3438, 0.625, 0.3438, 0.5625, 0.375, 0.0625, 0.375, 0.125, 0.3438, 0.125, 0.3438, 0.0625, 0.375, 0.5, 0.375, 0.5625, 0.3438, 0.5625, 0.3437, 0.5, 0.375, 0.9375, 0.3594, 1.0, 0.3438, 0.9375, 0.3594, 0.0, 0.375, 0.0625, 0.3438, 0.0625, 0.375, 0.4375, 0.375, 0.5, 0.3437, 0.5, 0.3438, 0.4375, 0.375, 0.875, 0.375, 0.9375, 0.3438, 0.9375, 0.3438, 0.875, 0.375, 0.375, 0.375, 0.4375, 0.3438, 0.4375, 0.3438, 0.375, 0.375, 0.8125, 0.375, 0.875, 0.3438, 0.875, 0.3438, 0.8125, 0.375, 0.3125, 0.375, 0.375, 0.3438, 0.375, 0.3438, 0.3125, 0.375, 0.75, 0.375, 0.8125, 0.3438, 0.8125, 0.3438, 0.75, 0.375, 0.25, 0.375, 0.3125, 0.3438, 0.3125, 0.3438, 0.25, 0.3438, 0.4375, 0.3437, 0.5, 0.3125, 0.5, 0.3125, 0.4375, 0.3438, 0.875, 0.3438, 0.9375, 0.3125, 0.9375, 0.3125, 0.875, 0.3438, 0.375, 0.3438, 0.4375, 0.3125, 0.4375, 0.3125, 0.375, 0.3438, 0.8125, 0.3438, 0.875, 0.3125, 0.875, 0.3125, 0.8125, 0.3438, 0.3125, 0.3438, 0.375, 0.3125, 0.375, 0.3125, 0.3125, 0.3438, 0.75, 0.3438, 0.8125, 0.3125, 0.8125, 0.3125, 0.75, 0.3438, 0.25, 0.3438, 0.3125, 0.3125, 0.3125, 0.3125, 0.25, 0.3438, 0.6875, 0.3438, 0.75, 0.3125, 0.75, 0.3125, 0.6875, 0.3438, 0.1875, 0.3438, 0.25, 0.3125, 0.25, 0.3125, 0.1875, 0.3438, 0.625, 0.3438, 0.6875, 0.3125, 0.6875, 0.3125, 0.625, 0.3438, 0.125, 0.3438, 0.1875, 0.3125, 0.1875, 0.3125, 0.125, 0.3438, 0.5625, 0.3438, 0.625, 0.3125, 0.625, 0.3125, 0.5625, 0.3438, 0.0625, 0.3438, 0.125, 0.3125, 0.125, 0.3125, 0.0625, 0.3437, 0.5, 0.3438, 0.5625, 0.3125, 0.5625, 0.3125, 0.5, 0.3438, 0.9375, 0.3281, 1.0, 0.3125, 0.9375, 0.3281, 0.0, 0.3438, 0.0625, 0.3125, 0.0625, 0.3125, 0.1875, 0.3125, 0.25, 0.2812, 0.25, 0.2812, 0.1875, 0.3125, 0.625, 0.3125, 0.6875, 0.2812, 0.6875, 0.2812, 0.625, 0.3125, 0.125, 0.3125, 0.1875, 0.2812, 0.1875, 0.2812, 0.125, 0.3125, 0.5625, 0.3125, 0.625, 0.2812, 0.625, 0.2812, 0.5625, 0.3125, 0.0625, 0.3125, 0.125, 0.2812, 0.125, 0.2812, 0.0625, 0.3125, 0.5, 0.3125, 0.5625, 0.2812, 0.5625, 0.2812, 0.5, 0.3125, 0.9375, 0.2969, 1.0, 0.2812, 0.9375, 0.2969, 0.0, 0.3125, 0.0625, 0.2812, 0.0625, 0.3125, 0.4375, 0.3125, 0.5, 0.2812, 0.5, 0.2812, 0.4375, 0.3125, 0.875, 0.3125, 0.9375, 0.2812, 0.9375, 0.2812, 0.875, 0.3125, 0.375, 0.3125, 0.4375, 0.2812, 0.4375, 0.2812, 0.375, 0.3125, 0.8125, 0.3125, 0.875, 0.2812, 0.875, 0.2812, 0.8125, 0.3125, 0.3125, 0.3125, 0.375, 0.2812, 0.375, 0.2812, 0.3125, 0.3125, 0.75, 0.3125, 0.8125, 0.2812, 0.8125, 0.2812, 0.75, 0.3125, 0.25, 0.3125, 0.3125, 0.2812, 0.3125, 0.2812, 0.25, 0.3125, 0.6875, 0.3125, 0.75, 0.2812, 0.75, 0.2812, 0.6875, 0.2812, 0.375, 0.2812, 0.4375, 0.25, 0.4375, 0.25, 0.375, 0.2812, 0.8125, 0.2812, 0.875, 0.25, 0.875, 0.25, 0.8125, 0.2812, 0.3125, 0.2812, 0.375, 0.25, 0.375, 0.25, 0.3125, 0.2812, 0.75, 0.2812, 0.8125, 0.25, 0.8125, 0.25, 0.75, 0.2812, 0.25, 0.2812, 0.3125, 0.25, 0.3125, 0.25, 0.25, 0.2812, 0.6875, 0.2812, 0.75, 0.25, 0.75, 0.25, 0.6875, 0.2812, 0.1875, 0.2812, 0.25, 0.25, 0.25, 0.25, 0.1875, 0.2812, 0.625, 0.2812, 0.6875, 0.25, 0.6875, 0.25, 0.625, 0.2812, 0.125, 0.2812, 0.1875, 0.25, 0.1875, 0.25, 0.125, 0.2812, 0.5625, 0.2812, 0.625, 0.25, 0.625, 0.25, 0.5625, 0.2812, 0.0625, 0.2812, 0.125, 0.25, 0.125, 0.25, 0.0625, 0.2812, 0.5, 0.2812, 0.5625, 0.25, 0.5625, 0.25, 0.5, 0.2812, 0.9375, 0.2656, 1.0, 0.25, 0.9375, 0.2656, 0.0, 0.2812, 0.0625, 0.25, 0.0625, 0.2812, 0.4375, 0.2812, 0.5, 0.25, 0.5, 0.25, 0.4375, 0.2812, 0.875, 0.2812, 0.9375, 0.25, 0.9375, 0.25, 0.875, 0.25, 0.125, 0.25, 0.1875, 0.2188, 0.1875, 0.2188, 0.125, 0.25, 0.5625, 0.25, 0.625, 0.2188, 0.625, 0.2188, 0.5625, 0.25, 0.0625, 0.25, 0.125, 0.2188, 0.125, 0.2188, 0.0625, 0.25, 0.5, 0.25, 0.5625, 0.2188, 0.5625, 0.2187, 0.5, 0.25, 0.9375, 0.2344, 1.0, 0.2188, 0.9375, 0.2344, 0.0, 0.25, 0.0625, 0.2188, 0.0625, 0.25, 0.4375, 0.25, 0.5, 0.2187, 0.5, 0.2188, 0.4375, 0.25, 0.875, 0.25, 0.9375, 0.2188, 0.9375, 0.2188, 0.875, 0.25, 0.375, 0.25, 0.4375, 0.2188, 0.4375, 0.2188, 0.375, 0.25, 0.8125, 0.25, 0.875, 0.2188, 0.875, 0.2188, 0.8125, 0.25, 0.3125, 0.25, 0.375, 0.2188, 0.375, 0.2188, 0.3125, 0.25, 0.75, 0.25, 0.8125, 0.2188, 0.8125, 0.2188, 0.75, 0.25, 0.25, 0.25, 0.3125, 0.2188, 0.3125, 0.2188, 0.25, 0.25, 0.6875, 0.25, 0.75, 0.2188, 0.75, 0.2188, 0.6875, 0.25, 0.1875, 0.25, 0.25, 0.2188, 0.25, 0.2188, 0.1875, 0.25, 0.625, 0.25, 0.6875, 0.2188, 0.6875, 0.2188, 0.625, 0.2188, 0.8125, 0.2188, 0.875, 0.1875, 0.875, 0.1875, 0.8125, 0.2188, 0.3125, 0.2188, 0.375, 0.1875, 0.375, 0.1875, 0.3125, 0.2188, 0.75, 0.2188, 0.8125, 0.1875, 0.8125, 0.1875, 0.75, 0.2188, 0.25, 0.2188, 0.3125, 0.1875, 0.3125, 0.1875, 0.25, 0.2188, 0.6875, 0.2188, 0.75, 0.1875, 0.75, 0.1875, 0.6875, 0.2188, 0.1875, 0.2188, 0.25, 0.1875, 0.25, 0.1875, 0.1875, 0.2188, 0.625, 0.2188, 0.6875, 0.1875, 0.6875, 0.1875, 0.625, 0.2188, 0.125, 0.2188, 0.1875, 0.1875, 0.1875, 0.1875, 0.125, 0.2188, 0.5625, 0.2188, 0.625, 0.1875, 0.625, 0.1875, 0.5625, 0.2188, 0.0625, 0.2188, 0.125, 0.1875, 0.125, 0.1875, 0.0625, 0.2187, 0.5, 0.2188, 0.5625, 0.1875, 0.5625, 0.1875, 0.5, 0.2188, 0.9375, 0.2031, 1.0, 0.1875, 0.9375, 0.2031, 0.0, 0.2188, 0.0625, 0.1875, 0.0625, 0.2188, 0.4375, 0.2187, 0.5, 0.1875, 0.5, 0.1875, 0.4375, 0.2188, 0.875, 0.2188, 0.9375, 0.1875, 0.9375, 0.1875, 0.875, 0.2188, 0.375, 0.2188, 0.4375, 0.1875, 0.4375, 0.1875, 0.375, 0.1875, 0.5625, 0.1875, 0.625, 0.1563, 0.625, 0.1562, 0.5625, 0.1875, 0.0625, 0.1875, 0.125, 0.1562, 0.125, 0.1563, 0.0625, 0.1875, 0.5, 0.1875, 0.5625, 0.1562, 0.5625, 0.1562, 0.5, 0.1875, 0.9375, 0.1719, 1.0, 0.1563, 0.9375, 0.1719, 0.0, 0.1875, 0.0625, 0.1563, 0.0625, 0.1875, 0.4375, 0.1875, 0.5, 0.1562, 0.5, 0.1562, 0.4375, 0.1875, 0.875, 0.1875, 0.9375, 0.1563, 0.9375, 0.1562, 0.875, 0.1875, 0.375, 0.1875, 0.4375, 0.1562, 0.4375, 0.1563, 0.375, 0.1875, 0.8125, 0.1875, 0.875, 0.1562, 0.875, 0.1562, 0.8125, 0.1875, 0.3125, 0.1875, 0.375, 0.1563, 0.375, 0.1562, 0.3125, 0.1875, 0.75, 0.1875, 0.8125, 0.1562, 0.8125, 0.1563, 0.75, 0.1875, 0.25, 0.1875, 0.3125, 0.1562, 0.3125, 0.1563, 0.25, 0.1875, 0.6875, 0.1875, 0.75, 0.1563, 0.75, 0.1562, 0.6875, 0.1875, 0.1875, 0.1875, 0.25, 0.1563, 0.25, 0.1562, 0.1875, 0.1875, 0.625, 0.1875, 0.6875, 0.1562, 0.6875, 0.1563, 0.625, 0.1875, 0.125, 0.1875, 0.1875, 0.1562, 0.1875, 0.1562, 0.125, 0.1562, 0.3125, 0.1563, 0.375, 0.125, 0.375, 0.125, 0.3125, 0.1563, 0.75, 0.1562, 0.8125, 0.125, 0.8125, 0.125, 0.75, 0.1563, 0.25, 0.1562, 0.3125, 0.125, 0.3125, 0.125, 0.25, 0.1562, 0.6875, 0.1563, 0.75, 0.125, 0.75, 0.125, 0.6875, 0.1562, 0.1875, 0.1563, 0.25, 0.125, 0.25, 0.125, 0.1875, 0.1563, 0.625, 0.1562, 0.6875, 0.125, 0.6875, 0.125, 0.625, 0.1562, 0.125, 0.1562, 0.1875, 0.125, 0.1875, 0.125, 0.125, 0.1562, 0.5625, 0.1563, 0.625, 0.125, 0.625, 0.125, 0.5625, 0.1563, 0.0625, 0.1562, 0.125, 0.125, 0.125, 0.125, 0.0625, 0.1562, 0.5, 0.1562, 0.5625, 0.125, 0.5625, 0.125, 0.5, 0.1563, 0.9375, 0.1406, 1.0, 0.125, 0.9375, 0.1406, 0.0, 0.1563, 0.0625, 0.125, 0.0625, 0.1562, 0.4375, 0.1562, 0.5, 0.125, 0.5, 0.125, 0.4375, 0.1562, 0.875, 0.1563, 0.9375, 0.125, 0.9375, 0.125, 0.875, 0.1563, 0.375, 0.1562, 0.4375, 0.125, 0.4375, 0.125, 0.375, 0.1562, 0.8125, 0.1562, 0.875, 0.125, 0.875, 0.125, 0.8125, 0.125, 0.0625, 0.125, 0.125, 0.09375, 0.125, 0.09375, 0.0625, 0.125, 0.5, 0.125, 0.5625, 0.09375, 0.5625, 0.09375, 0.5, 0.125, 0.9375, 0.1094, 1.0, 0.09375, 0.9375, 0.1094, 0.0, 0.125, 0.0625, 0.09375, 0.0625, 0.125, 0.4375, 0.125, 0.5, 0.09375, 0.5, 0.09375, 0.4375, 0.125, 0.875, 0.125, 0.9375, 0.09375, 0.9375, 0.09375, 0.875, 0.125, 0.375, 0.125, 0.4375, 0.09375, 0.4375, 0.09375, 0.375, 0.125, 0.8125, 0.125, 0.875, 0.09375, 0.875, 0.09375, 0.8125, 0.125, 0.3125, 0.125, 0.375, 0.09375, 0.375, 0.09375, 0.3125, 0.125, 0.75, 0.125, 0.8125, 0.09375, 0.8125, 0.09375, 0.75, 0.125, 0.25, 0.125, 0.3125, 0.09375, 0.3125, 0.09375, 0.25, 0.125, 0.6875, 0.125, 0.75, 0.09375, 0.75, 0.09375, 0.6875, 0.125, 0.1875, 0.125, 0.25, 0.09375, 0.25, 0.09375, 0.1875, 0.125, 0.625, 0.125, 0.6875, 0.09375, 0.6875, 0.09375, 0.625, 0.125, 0.125, 0.125, 0.1875, 0.09375, 0.1875, 0.09375, 0.125, 0.125, 0.5625, 0.125, 0.625, 0.09375, 0.625, 0.09375, 0.5625, 0.09375, 0.75, 0.09375, 0.8125, 0.0625, 0.8125, 0.0625, 0.75, 0.09375, 0.25, 0.09375, 0.3125, 0.0625, 0.3125, 0.0625, 0.25, 0.09375, 0.6875, 0.09375, 0.75, 0.0625, 0.75, 0.0625, 0.6875, 0.09375, 0.1875, 0.09375, 0.25, 0.0625, 0.25, 0.0625, 0.1875, 0.09375, 0.625, 0.09375, 0.6875, 0.0625, 0.6875, 0.0625, 0.625, 0.09375, 0.125, 0.09375, 0.1875, 0.0625, 0.1875, 0.0625, 0.125, 0.09375, 0.5625, 0.09375, 0.625, 0.0625, 0.625, 0.0625, 0.5625, 0.09375, 0.0625, 0.09375, 0.125, 0.0625, 0.125, 0.0625, 0.0625, 0.09375, 0.5, 0.09375, 0.5625, 0.0625, 0.5625, 0.0625, 0.5, 0.09375, 0.9375, 0.07812, 1.0, 0.0625, 0.9375, 0.07812, 0.0, 0.09375, 0.0625, 0.0625, 0.0625, 0.09375, 0.4375, 0.09375, 0.5, 0.0625, 0.5, 0.0625, 0.4375, 0.09375, 0.875, 0.09375, 0.9375, 0.0625, 0.9375, 0.0625, 0.875, 0.09375, 0.375, 0.09375, 0.4375, 0.0625, 0.4375, 0.0625, 0.375, 0.09375, 0.8125, 0.09375, 0.875, 0.0625, 0.875, 0.0625, 0.8125, 0.09375, 0.3125, 0.09375, 0.375, 0.0625, 0.375, 0.0625, 0.3125, 0.0625, 0.5, 0.0625, 0.5625, 0.03125, 0.5625, 0.03125, 0.5, 0.0625, 0.9375, 0.04687, 1.0, 0.03125, 0.9375, 0.04687, 0.0, 0.0625, 0.0625, 0.03125, 0.0625, 0.0625, 0.4375, 0.0625, 0.5, 0.03125, 0.5, 0.03125, 0.4375, 0.0625, 0.875, 0.0625, 0.9375, 0.03125, 0.9375, 0.03125, 0.875, 0.0625, 0.375, 0.0625, 0.4375, 0.03125, 0.4375, 0.03125, 0.375, 0.0625, 0.8125, 0.0625, 0.875, 0.03125, 0.875, 0.03125, 0.8125, 0.0625, 0.3125, 0.0625, 0.375, 0.03125, 0.375, 0.03125, 0.3125, 0.0625, 0.75, 0.0625, 0.8125, 0.03125, 0.8125, 0.03125, 0.75, 0.0625, 0.25, 0.0625, 0.3125, 0.03125, 0.3125, 0.03125, 0.25, 0.0625, 0.6875, 0.0625, 0.75, 0.03125, 0.75, 0.03125, 0.6875, 0.0625, 0.1875, 0.0625, 0.25, 0.03125, 0.25, 0.03125, 0.1875, 0.0625, 0.625, 0.0625, 0.6875, 0.03125, 0.6875, 0.03125, 0.625, 0.0625, 0.125, 0.0625, 0.1875, 0.03125, 0.1875, 0.03125, 0.125, 0.0625, 0.5625, 0.0625, 0.625, 0.03125, 0.625, 0.03125, 0.5625, 0.0625, 0.0625, 0.0625, 0.125, 0.03125, 0.125, 0.03125, 0.0625, 0.03125, 0.25, 0.03125, 0.3125, 0.0, 0.3125, 0.0, 0.25, 0.03125, 0.6875, 0.03125, 0.75, 0.0, 0.75, 0.0, 0.6875, 0.03125, 0.1875, 0.03125, 0.25, 0.0, 0.25, 0.0, 0.1875, 0.03125, 0.625, 0.03125, 0.6875, 0.0, 0.6875, 0.0, 0.625, 0.03125, 0.125, 0.03125, 0.1875, 0.0, 0.1875, 0.0, 0.125, 0.03125, 0.5625, 0.03125, 0.625, 0.0, 0.625, 0.0, 0.5625, 0.03125, 0.0625, 0.03125, 0.125, 0.0, 0.125, 0.0, 0.0625, 0.03125, 0.5, 0.03125, 0.5625, 0.0, 0.5625, 0.0, 0.5, 0.03125, 0.9375, 0.01562, 1.0, 0.0, 0.9375, 0.01562, 0.0, 0.03125, 0.0625, 0.0, 0.0625, 0.03125, 0.4375, 0.03125, 0.5, 0.0, 0.5, 0.0, 0.4375, 0.03125, 0.875, 0.03125, 0.9375, 0.0, 0.9375, 0.0, 0.875, 0.03125, 0.375, 0.03125, 0.4375, 0.0, 0.4375, 0.0, 0.375, 0.03125, 0.8125, 0.03125, 0.875, 0.0, 0.875, 0.0, 0.8125, 0.03125, 0.3125, 0.03125, 0.375, 0.0, 0.375, 0.0, 0.3125, 0.03125, 0.75, 0.03125, 0.8125, 0.0, 0.8125, 0.0, 0.75, 0.9844, 0.0, 1.0, 0.0625, 0.9688, 0.0625, 1.0, 0.4375, 1.0, 0.5, 0.9687, 0.5, 0.9687, 0.4375, 1.0, 0.875, 1.0, 0.9375, 0.9688, 0.9375, 0.9687, 0.875, 1.0, 0.375, 1.0, 0.4375, 0.9687, 0.4375, 0.9688, 0.375, 1.0, 0.8125, 1.0, 0.875, 0.9687, 0.875, 0.9687, 0.8125, 1.0, 0.3125, 1.0, 0.375, 0.9688, 0.375, 0.9687, 0.3125, 1.0, 0.75, 1.0, 0.8125, 0.9687, 0.8125, 0.9688, 0.75, 1.0, 0.25, 1.0, 0.3125, 0.9687, 0.3125, 0.9688, 0.25, 1.0, 0.6875, 1.0, 0.75, 0.9688, 0.75, 0.9687, 0.6875, 1.0, 0.1875, 1.0, 0.25, 0.9688, 0.25, 0.9687, 0.1875, 1.0, 0.625, 1.0, 0.6875, 0.9687, 0.6875, 0.9688, 0.625, 1.0, 0.125, 1.0, 0.1875, 0.9687, 0.1875, 0.9687, 0.125, 1.0, 0.5625, 1.0, 0.625, 0.9688, 0.625, 0.9687, 0.5625, 1.0, 0.0625, 1.0, 0.125, 0.9687, 0.125, 0.9688, 0.0625, 1.0, 0.5, 1.0, 0.5625, 0.9687, 0.5625, 0.9687, 0.5, 1.0, 0.9375, 0.9844, 1.0, 0.9688, 0.9375, 0.9687, 0.1875, 0.9688, 0.25, 0.9375, 0.25, 0.9375, 0.1875, 0.9688, 0.625, 0.9687, 0.6875, 0.9375, 0.6875, 0.9375, 0.625, 0.9687, 0.125, 0.9687, 0.1875, 0.9375, 0.1875, 0.9375, 0.125, 0.9687, 0.5625, 0.9688, 0.625, 0.9375, 0.625, 0.9375, 0.5625, 0.9688, 0.0625, 0.9687, 0.125, 0.9375, 0.125, 0.9375, 0.0625, 0.9687, 0.5, 0.9687, 0.5625, 0.9375, 0.5625, 0.9375, 0.5, 0.9688, 0.9375, 0.9531, 1.0, 0.9375, 0.9375, 0.9531, 0.0, 0.9688, 0.0625, 0.9375, 0.0625, 0.9687, 0.4375, 0.9687, 0.5, 0.9375, 0.5, 0.9375, 0.4375, 0.9687, 0.875, 0.9688, 0.9375, 0.9375, 0.9375, 0.9375, 0.875, 0.9688, 0.375, 0.9687, 0.4375, 0.9375, 0.4375, 0.9375, 0.375, 0.9687, 0.8125, 0.9687, 0.875, 0.9375, 0.875, 0.9375, 0.8125, 0.9687, 0.3125, 0.9688, 0.375, 0.9375, 0.375, 0.9375, 0.3125, 0.9688, 0.75, 0.9687, 0.8125, 0.9375, 0.8125, 0.9375, 0.75, 0.9688, 0.25, 0.9687, 0.3125, 0.9375, 0.3125, 0.9375, 0.25, 0.9687, 0.6875, 0.9688, 0.75, 0.9375, 0.75, 0.9375, 0.6875, 0.9375, 0.875, 0.9375, 0.9375, 0.9062, 0.9375, 0.9062, 0.875, 0.9375, 0.375, 0.9375, 0.4375, 0.9062, 0.4375, 0.9062, 0.375, 0.9375, 0.8125, 0.9375, 0.875, 0.9062, 0.875, 0.9062, 0.8125, 0.9375, 0.3125, 0.9375, 0.375, 0.9062, 0.375, 0.9062, 0.3125, 0.9375, 0.75, 0.9375, 0.8125, 0.9062, 0.8125, 0.9062, 0.75, 0.9375, 0.25, 0.9375, 0.3125, 0.9062, 0.3125, 0.9062, 0.25, 0.9375, 0.6875, 0.9375, 0.75, 0.9062, 0.75, 0.9062, 0.6875, 0.9375, 0.1875, 0.9375, 0.25, 0.9062, 0.25, 0.9062, 0.1875, 0.9375, 0.625, 0.9375, 0.6875, 0.9062, 0.6875, 0.9062, 0.625, 0.9375, 0.125, 0.9375, 0.1875, 0.9062, 0.1875, 0.9062, 0.125, 0.9375, 0.5625, 0.9375, 0.625, 0.9062, 0.625, 0.9062, 0.5625, 0.9375, 0.0625, 0.9375, 0.125, 0.9062, 0.125, 0.9062, 0.0625, 0.9375, 0.5, 0.9375, 0.5625, 0.9062, 0.5625, 0.9062, 0.5, 0.9375, 0.9375, 0.9219, 1.0, 0.9062, 0.9375, 0.9219, 0.0, 0.9375, 0.0625, 0.9062, 0.0625, 0.9375, 0.4375, 0.9375, 0.5, 0.9062, 0.5, 0.9062, 0.4375, 0.9062, 0.625, 0.9062, 0.6875, 0.875, 0.6875, 0.875, 0.625, 0.9062, 0.125, 0.9062, 0.1875, 0.875, 0.1875, 0.875, 0.125, 0.9062, 0.5625, 0.9062, 0.625, 0.875, 0.625, 0.875, 0.5625, 0.9062, 0.0625, 0.9062, 0.125, 0.875, 0.125, 0.875, 0.0625, 0.9062, 0.5, 0.9062, 0.5625, 0.875, 0.5625, 0.875, 0.5, 0.9062, 0.9375, 0.8906, 1.0, 0.875, 0.9375, 0.8906, 0.0, 0.9062, 0.0625, 0.875, 0.0625, 0.9062, 0.4375, 0.9062, 0.5, 0.875, 0.5, 0.875, 0.4375, 0.9062, 0.875, 0.9062, 0.9375, 0.875, 0.9375, 0.875, 0.875, 0.9062, 0.375, 0.9062, 0.4375, 0.875, 0.4375, 0.875, 0.375, 0.9062, 0.8125, 0.9062, 0.875, 0.875, 0.875, 0.875, 0.8125, 0.9062, 0.3125, 0.9062, 0.375, 0.875, 0.375, 0.875, 0.3125, 0.9062, 0.75, 0.9062, 0.8125, 0.875, 0.8125, 0.875, 0.75, 0.9062, 0.25, 0.9062, 0.3125, 0.875, 0.3125, 0.875, 0.25, 0.9062, 0.6875, 0.9062, 0.75, 0.875, 0.75, 0.875, 0.6875, 0.9062, 0.1875, 0.9062, 0.25, 0.875, 0.25, 0.875, 0.1875, 0.875, 0.375, 0.875, 0.4375, 0.8437, 0.4375, 0.8438, 0.375, 0.875, 0.8125, 0.875, 0.875, 0.8438, 0.875, 0.8437, 0.8125, 0.875, 0.3125, 0.875, 0.375, 0.8438, 0.375, 0.8437, 0.3125, 0.875, 0.75, 0.875, 0.8125, 0.8437, 0.8125, 0.8438, 0.75, 0.875, 0.25, 0.875, 0.3125, 0.8437, 0.3125, 0.8438, 0.25, 0.875, 0.6875, 0.875, 0.75, 0.8438, 0.75, 0.8437, 0.6875, 0.875, 0.1875, 0.875, 0.25, 0.8438, 0.25, 0.8437, 0.1875, 0.875, 0.625, 0.875, 0.6875, 0.8437, 0.6875, 0.8438, 0.625, 0.875, 0.125, 0.875, 0.1875, 0.8437, 0.1875, 0.8438, 0.125, 0.875, 0.5625, 0.875, 0.625, 0.8438, 0.625, 0.8437, 0.5625, 0.875, 0.0625, 0.875, 0.125, 0.8438, 0.125, 0.8438, 0.0625, 0.875, 0.5, 0.875, 0.5625, 0.8437, 0.5625, 0.8437, 0.5, 0.875, 0.9375, 0.8594, 1.0, 0.8438, 0.9375, 0.8594, 0.0, 0.875, 0.0625, 0.8438, 0.0625, 0.875, 0.4375, 0.875, 0.5, 0.8437, 0.5, 0.8437, 0.4375, 0.875, 0.875, 0.875, 0.9375, 0.8438, 0.9375, 0.8438, 0.875, 0.8438, 0.125, 0.8437, 0.1875, 0.8125, 0.1875, 0.8125, 0.125, 0.8437, 0.5625, 0.8438, 0.625, 0.8125, 0.625, 0.8125, 0.5625, 0.8438, 0.0625, 0.8438, 0.125, 0.8125, 0.125, 0.8125, 0.0625, 0.8437, 0.5, 0.8437, 0.5625, 0.8125, 0.5625, 0.8125, 0.5, 0.8438, 0.9375, 0.8281, 1.0, 0.8125, 0.9375, 0.8281, 0.0, 0.8438, 0.0625, 0.8125, 0.0625, 0.8437, 0.4375, 0.8437, 0.5, 0.8125, 0.5, 0.8125, 0.4375, 0.8438, 0.875, 0.8438, 0.9375, 0.8125, 0.9375, 0.8125, 0.875, 0.8438, 0.375, 0.8437, 0.4375, 0.8125, 0.4375, 0.8125, 0.375, 0.8437, 0.8125, 0.8438, 0.875, 0.8125, 0.875, 0.8125, 0.8125, 0.8437, 0.3125, 0.8438, 0.375, 0.8125, 0.375, 0.8125, 0.3125, 0.8438, 0.75, 0.8437, 0.8125, 0.8125, 0.8125, 0.8125, 0.75, 0.8438, 0.25, 0.8437, 0.3125, 0.8125, 0.3125, 0.8125, 0.25, 0.8437, 0.6875, 0.8438, 0.75, 0.8125, 0.75, 0.8125, 0.6875, 0.8437, 0.1875, 0.8438, 0.25, 0.8125, 0.25, 0.8125, 0.1875, 0.8438, 0.625, 0.8437, 0.6875, 0.8125, 0.6875, 0.8125, 0.625, 0.8125, 0.8125, 0.8125, 0.875, 0.7812, 0.875, 0.7812, 0.8125, 0.8125, 0.3125, 0.8125, 0.375, 0.7812, 0.375, 0.7812, 0.3125, 0.8125, 0.75, 0.8125, 0.8125, 0.7812, 0.8125, 0.7812, 0.75, 0.8125, 0.25, 0.8125, 0.3125, 0.7812, 0.3125, 0.7812, 0.25, 0.8125, 0.6875, 0.8125, 0.75, 0.7812, 0.75, 0.7812, 0.6875, 0.8125, 0.1875, 0.8125, 0.25, 0.7812, 0.25, 0.7812, 0.1875, 0.8125, 0.625, 0.8125, 0.6875, 0.7812, 0.6875, 0.7812, 0.625, 0.8125, 0.125, 0.8125, 0.1875, 0.7812, 0.1875, 0.7812, 0.125, 0.8125, 0.5625, 0.8125, 0.625, 0.7812, 0.625, 0.7812, 0.5625, 0.8125, 0.0625, 0.8125, 0.125, 0.7812, 0.125, 0.7812, 0.0625, 0.8125, 0.5, 0.8125, 0.5625, 0.7812, 0.5625, 0.7812, 0.5, 0.8125, 0.9375, 0.7969, 1.0, 0.7812, 0.9375, 0.7969, 0.0, 0.8125, 0.0625, 0.7812, 0.0625, 0.8125, 0.4375, 0.8125, 0.5, 0.7812, 0.5, 0.7812, 0.4375, 0.8125, 0.875, 0.8125, 0.9375, 0.7812, 0.9375, 0.7812, 0.875, 0.8125, 0.375, 0.8125, 0.4375, 0.7812, 0.4375, 0.7812, 0.375, 0.7812, 0.5625, 0.7812, 0.625, 0.75, 0.625, 0.75, 0.5625, 0.7812, 0.0625, 0.7812, 0.125, 0.75, 0.125, 0.75, 0.0625, 0.7812, 0.5, 0.7812, 0.5625, 0.75, 0.5625, 0.75, 0.5, 0.7812, 0.9375, 0.7656, 1.0, 0.75, 0.9375, 0.7656, 0.0, 0.7812, 0.0625, 0.75, 0.0625, 0.7812, 0.4375, 0.7812, 0.5, 0.75, 0.5, 0.75, 0.4375, 0.7812, 0.875, 0.7812, 0.9375, 0.75, 0.9375, 0.75, 0.875, 0.7812, 0.375, 0.7812, 0.4375, 0.75, 0.4375, 0.75, 0.375, 0.7812, 0.8125, 0.7812, 0.875, 0.75, 0.875, 0.75, 0.8125, 0.7812, 0.3125, 0.7812, 0.375, 0.75, 0.375, 0.75, 0.3125, 0.7812, 0.75, 0.7812, 0.8125, 0.75, 0.8125, 0.75, 0.75, 0.7812, 0.25, 0.7812, 0.3125, 0.75, 0.3125, 0.75, 0.25, 0.7812, 0.6875, 0.7812, 0.75, 0.75, 0.75, 0.75, 0.6875, 0.7812, 0.1875, 0.7812, 0.25, 0.75, 0.25, 0.75, 0.1875, 0.7812, 0.625, 0.7812, 0.6875, 0.75, 0.6875, 0.75, 0.625, 0.7812, 0.125, 0.7812, 0.1875, 0.75, 0.1875, 0.75, 0.125, 0.3944, 0.5, 0.3944, 0.5, 0.3944, 0.5, 0.3944, 0.5, 0.3944, 0.5, 0.3944, 0.5, 0.3944, 0.5, 0.3944, 0.5, 0.3944, 0.5, 0.3944, 0.5, 0.3944, 0.5, 0.3944, 0.5, 0.3944, 0.5, 0.3944, 0.5, 0.3944, 0.5, 0.3944, 0.5, 0.3944, 0.5, 0.3944, 0.25, 0.3944, 0.25, 0.3944, 0.5, 0.3944, 0.5, 0.3944, 0.5, 0.3944, 0.5, 0.3944, 0.5, 0.3944, 0.5, 0.3944, 0.5, 0.3944, 0.5, 0.3944, 0.5, 0.3944, 0.5, 0.3944, 0.5, 0.3944, 0.5, 0.3944, 0.5, 0.3944, 0.5, 0.3944, 0.5, 0.3944, 0.5, 0.3944, 0.5, 0.625, 0.5, 0.625, 0.25, 0.625, 0.25, 0.625, 0.5, 1.0, 0.5, 1.0, 1.0, 0.9688, 1.0, 0.9688, 0.5, 0.9688, 0.5, 0.9688, 1.0, 0.9375, 1.0, 0.9375, 0.5, 0.9375, 0.5, 0.9375, 1.0, 0.9062, 1.0, 0.9062, 0.5, 0.9062, 0.5, 0.9062, 1.0, 0.875, 1.0, 0.875, 0.5, 0.875, 0.5, 0.875, 1.0, 0.8438, 1.0, 0.8438, 0.5, 0.8438, 0.5, 0.8438, 1.0, 0.8125, 1.0, 0.8125, 0.5, 0.8125, 0.5, 0.8125, 1.0, 0.7812, 1.0, 0.7812, 0.5, 0.7812, 0.5, 0.7812, 1.0, 0.75, 1.0, 0.75, 0.5, 0.75, 0.5, 0.75, 1.0, 0.7188, 1.0, 0.7188, 0.5, 0.7188, 0.5, 0.7188, 1.0, 0.6875, 1.0, 0.6875, 0.5, 0.6875, 0.5, 0.6875, 1.0, 0.6562, 1.0, 0.6562, 0.5, 0.6562, 0.5, 0.6562, 1.0, 0.625, 1.0, 0.625, 0.5, 0.625, 0.5, 0.625, 1.0, 0.5938, 1.0, 0.5938, 0.5, 0.5938, 0.5, 0.5938, 1.0, 0.5625, 1.0, 0.5625, 0.5, 0.5625, 0.5, 0.5625, 1.0, 0.5312, 1.0, 0.5312, 0.5, 0.5312, 0.5, 0.5312, 1.0, 0.5, 1.0, 0.5, 0.5, 0.5, 0.5, 0.5, 1.0, 0.4688, 1.0, 0.4688, 0.5, 0.4688, 0.5, 0.4688, 1.0, 0.4375, 1.0, 0.4375, 0.5, 0.4375, 0.5, 0.4375, 1.0, 0.4062, 1.0, 0.4062, 0.5, 0.4062, 0.5, 0.4062, 1.0, 0.375, 1.0, 0.375, 0.5, 0.375, 0.5, 0.375, 1.0, 0.3438, 1.0, 0.3438, 0.5, 0.3438, 0.5, 0.3438, 1.0, 0.3125, 1.0, 0.3125, 0.5, 0.3125, 0.5, 0.3125, 1.0, 0.2812, 1.0, 0.2812, 0.5, 0.2812, 0.5, 0.2812, 1.0, 0.25, 1.0, 0.25, 0.5, 0.25, 0.5, 0.25, 1.0, 0.2188, 1.0, 0.2188, 0.5, 0.2188, 0.5, 0.2188, 1.0, 0.1875, 1.0, 0.1875, 0.5, 0.1875, 0.5, 0.1875, 1.0, 0.1562, 1.0, 0.1562, 0.5, 0.1562, 0.5, 0.1562, 1.0, 0.125, 1.0, 0.125, 0.5, 0.125, 0.5, 0.125, 1.0, 0.09375, 1.0, 0.09375, 0.5, 0.09375, 0.5, 0.09375, 1.0, 0.0625, 1.0, 0.0625, 0.5, 0.2968, 0.4854, 0.25, 0.49, 0.2032, 0.4854, 0.1582, 0.4717, 0.1167, 0.4496, 0.08029, 0.4197, 0.05045, 0.3833, 0.02827, 0.3418, 0.01461, 0.2968, 0.01, 0.25, 0.01461, 0.2032, 0.02827, 0.1582, 0.05045, 0.1167, 0.08029, 0.08029, 0.1167, 0.05045, 0.1582, 0.02827, 0.2032, 0.01461, 0.25, 0.01, 0.2968, 0.01461, 0.3418, 0.02827, 0.3833, 0.05045, 0.4197, 0.08029, 0.4496, 0.1167, 0.4717, 0.1582, 0.4854, 0.2032, 0.49, 0.25, 0.4854, 0.2968, 0.4717, 0.3418, 0.4496, 0.3833, 0.4197, 0.4197, 0.3833, 0.4496, 0.3418, 0.4717, 0.0625, 0.5, 0.0625, 1.0, 0.03125, 1.0, 0.03125, 0.5, 0.03125, 0.5, 0.03125, 1.0, 0.0, 1.0, 0.0, 0.5, 0.75, 0.49, 0.7968, 0.4854, 0.8418, 0.4717, 0.8833, 0.4496, 0.9197, 0.4197, 0.9496, 0.3833, 0.9717, 0.3418, 0.9854, 0.2968, 0.99, 0.25, 0.9854, 0.2032, 0.9717, 0.1582, 0.9496, 0.1167, 0.9197, 0.08029, 0.8833, 0.05045, 0.8418, 0.02827, 0.7968, 0.01461, 0.75, 0.01, 0.7032, 0.01461, 0.6582, 0.02827, 0.6167, 0.05045, 0.5803, 0.08029, 0.5504, 0.1167, 0.5283, 0.1582, 0.5146, 0.2032, 0.51, 0.25, 0.5146, 0.2968, 0.5283, 0.3418, 0.5504, 0.3833, 0.5803, 0.4197, 0.6167, 0.4496, 0.6582, 0.4717, 0.7032, 0.4854, 1.0, 0.5, 1.0, 1.0, 0.9688, 1.0, 0.9688, 0.5, 0.9688, 0.5, 0.9688, 1.0, 0.9375, 1.0, 0.9375, 0.5, 0.9375, 0.5, 0.9375, 1.0, 0.9062, 1.0, 0.9062, 0.5, 0.9062, 0.5, 0.9062, 1.0, 0.875, 1.0, 0.875, 0.5, 0.875, 0.5, 0.875, 1.0, 0.8438, 1.0, 0.8438, 0.5, 0.8438, 0.5, 0.8438, 1.0, 0.8125, 1.0, 0.8125, 0.5, 0.8125, 0.5, 0.8125, 1.0, 0.7812, 1.0, 0.7812, 0.5, 0.7812, 0.5, 0.7812, 1.0, 0.75, 1.0, 0.75, 0.5, 0.75, 0.5, 0.75, 1.0, 0.7188, 1.0, 0.7188, 0.5, 0.7188, 0.5, 0.7188, 1.0, 0.6875, 1.0, 0.6875, 0.5, 0.6875, 0.5, 0.6875, 1.0, 0.6562, 1.0, 0.6562, 0.5, 0.6562, 0.5, 0.6562, 1.0, 0.625, 1.0, 0.625, 0.5, 0.625, 0.5, 0.625, 1.0, 0.5938, 1.0, 0.5938, 0.5, 0.5938, 0.5, 0.5938, 1.0, 0.5625, 1.0, 0.5625, 0.5, 0.5625, 0.5, 0.5625, 1.0, 0.5312, 1.0, 0.5312, 0.5, 0.5312, 0.5, 0.5312, 1.0, 0.5, 1.0, 0.5, 0.5, 0.5, 0.5, 0.5, 1.0, 0.4688, 1.0, 0.4688, 0.5, 0.4688, 0.5, 0.4688, 1.0, 0.4375, 1.0, 0.4375, 0.5, 0.4375, 0.5, 0.4375, 1.0, 0.4062, 1.0, 0.4062, 0.5, 0.4062, 0.5, 0.4062, 1.0, 0.375, 1.0, 0.375, 0.5, 0.375, 0.5, 0.375, 1.0, 0.3438, 1.0, 0.3438, 0.5, 0.3438, 0.5, 0.3438, 1.0, 0.3125, 1.0, 0.3125, 0.5, 0.3125, 0.5, 0.3125, 1.0, 0.2812, 1.0, 0.2812, 0.5, 0.2812, 0.5, 0.2812, 1.0, 0.25, 1.0, 0.25, 0.5, 0.25, 0.5, 0.25, 1.0, 0.2188, 1.0, 0.2188, 0.5, 0.2188, 0.5, 0.2188, 1.0, 0.1875, 1.0, 0.1875, 0.5, 0.1875, 0.5, 0.1875, 1.0, 0.1562, 1.0, 0.1562, 0.5, 0.1562, 0.5, 0.1562, 1.0, 0.125, 1.0, 0.125, 0.5, 0.125, 0.5, 0.125, 1.0, 0.09375, 1.0, 0.09375, 0.5, 0.09375, 0.5, 0.09375, 1.0, 0.0625, 1.0, 0.0625, 0.5, 0.0625, 0.5, 0.0625, 1.0, 0.03125, 1.0, 0.03125, 0.5, 0.03125, 0.5, 0.03125, 1.0, 0.0, 1.0, 0.0, 0.5, 1.0, 0.5, 1.0, 1.0, 0.9688, 1.0, 0.9688, 0.5, 0.9688, 0.5, 0.9688, 1.0, 0.9375, 1.0, 0.9375, 0.5, 0.9375, 0.5, 0.9375, 1.0, 0.9062, 1.0, 0.9062, 0.5, 0.9062, 0.5, 0.9062, 1.0, 0.875, 1.0, 0.875, 0.5, 0.875, 0.5, 0.875, 1.0, 0.8438, 1.0, 0.8438, 0.5, 0.8438, 0.5, 0.8438, 1.0, 0.8125, 1.0, 0.8125, 0.5, 0.8125, 0.5, 0.8125, 1.0, 0.7812, 1.0, 0.7812, 0.5, 0.7812, 0.5, 0.7812, 1.0, 0.75, 1.0, 0.75, 0.5, 0.75, 0.5, 0.75, 1.0, 0.7188, 1.0, 0.7188, 0.5, 0.7188, 0.5, 0.7188, 1.0, 0.6875, 1.0, 0.6875, 0.5, 0.6875, 0.5, 0.6875, 1.0, 0.6562, 1.0, 0.6562, 0.5, 0.6562, 0.5, 0.6562, 1.0, 0.625, 1.0, 0.625, 0.5, 0.625, 0.5, 0.625, 1.0, 0.5938, 1.0, 0.5938, 0.5, 0.5938, 0.5, 0.5938, 1.0, 0.5625, 1.0, 0.5625, 0.5, 0.5625, 0.5, 0.5625, 1.0, 0.5312, 1.0, 0.5312, 0.5, 0.5312, 0.5, 0.5312, 1.0, 0.5, 1.0, 0.5, 0.5, 0.5, 0.5, 0.5, 1.0, 0.4688, 1.0, 0.4688, 0.5, 0.4688, 0.5, 0.4688, 1.0, 0.4375, 1.0, 0.4375, 0.5, 0.4375, 0.5, 0.4375, 1.0, 0.4062, 1.0, 0.4062, 0.5, 0.4062, 0.5, 0.4062, 1.0, 0.375, 1.0, 0.375, 0.5, 0.375, 0.5, 0.375, 1.0, 0.3438, 1.0, 0.3438, 0.5, 0.3438, 0.5, 0.3438, 1.0, 0.3125, 1.0, 0.3125, 0.5, 0.3125, 0.5, 0.3125, 1.0, 0.2812, 1.0, 0.2812, 0.5, 0.2812, 0.5, 0.2812, 1.0, 0.25, 1.0, 0.25, 0.5, 0.25, 0.5, 0.25, 1.0, 0.2188, 1.0, 0.2188, 0.5, 0.2188, 0.5, 0.2188, 1.0, 0.1875, 1.0, 0.1875, 0.5, 0.1875, 0.5, 0.1875, 1.0, 0.1562, 1.0, 0.1562, 0.5, 0.1562, 0.5, 0.1562, 1.0, 0.125, 1.0, 0.125, 0.5, 0.125, 0.5, 0.125, 1.0, 0.09375, 1.0, 0.09375, 0.5, 0.09375, 0.5, 0.09375, 1.0, 0.0625, 1.0, 0.0625, 0.5, 0.0625, 0.5, 0.0625, 1.0, 0.03125, 1.0, 0.03125, 0.5, 0.03125, 0.5, 0.03125, 1.0, 0.0, 1.0, 0.0, 0.5, 1.0, 0.5, 1.0, 1.0, 0.9688, 1.0, 0.9688, 0.5, 0.9688, 0.5, 0.9688, 1.0, 0.9375, 1.0, 0.9375, 0.5, 0.9375, 0.5, 0.9375, 1.0, 0.9062, 1.0, 0.9062, 0.5, 0.9062, 0.5, 0.9062, 1.0, 0.875, 1.0, 0.875, 0.5, 0.875, 0.5, 0.875, 1.0, 0.8438, 1.0, 0.8438, 0.5, 0.8438, 0.5, 0.8438, 1.0, 0.8125, 1.0, 0.8125, 0.5, 0.8125, 0.5, 0.8125, 1.0, 0.7812, 1.0, 0.7812, 0.5, 0.7812, 0.5, 0.7812, 1.0, 0.75, 1.0, 0.75, 0.5, 0.75, 0.5, 0.75, 1.0, 0.7188, 1.0, 0.7188, 0.5, 0.7188, 0.5, 0.7188, 1.0, 0.6875, 1.0, 0.6875, 0.5, 0.6875, 0.5, 0.6875, 1.0, 0.6562, 1.0, 0.6562, 0.5, 0.6562, 0.5, 0.6562, 1.0, 0.625, 1.0, 0.625, 0.5, 0.625, 0.5, 0.625, 1.0, 0.5938, 1.0, 0.5938, 0.5, 0.5938, 0.5, 0.5938, 1.0, 0.5625, 1.0, 0.5625, 0.5, 0.5625, 0.5, 0.5625, 1.0, 0.5312, 1.0, 0.5312, 0.5, 0.5312, 0.5, 0.5312, 1.0, 0.5, 1.0, 0.5, 0.5, 0.5, 0.5, 0.5, 1.0, 0.4688, 1.0, 0.4688, 0.5, 0.4688, 0.5, 0.4688, 1.0, 0.4375, 1.0, 0.4375, 0.5, 0.4375, 0.5, 0.4375, 1.0, 0.4062, 1.0, 0.4062, 0.5, 0.4062, 0.5, 0.4062, 1.0, 0.375, 1.0, 0.375, 0.5, 0.375, 0.5, 0.375, 1.0, 0.3438, 1.0, 0.3438, 0.5, 0.3438, 0.5, 0.3438, 1.0, 0.3125, 1.0, 0.3125, 0.5, 0.3125, 0.5, 0.3125, 1.0, 0.2812, 1.0, 0.2812, 0.5, 0.2812, 0.5, 0.2812, 1.0, 0.25, 1.0, 0.25, 0.5, 0.25, 0.5, 0.25, 1.0, 0.2188, 1.0, 0.2188, 0.5, 0.2188, 0.5, 0.2188, 1.0, 0.1875, 1.0, 0.1875, 0.5, 0.1875, 0.5, 0.1875, 1.0, 0.1562, 1.0, 0.1562, 0.5, 0.1562, 0.5, 0.1562, 1.0, 0.125, 1.0, 0.125, 0.5, 0.125, 0.5, 0.125, 1.0, 0.09375, 1.0, 0.09375, 0.5, 0.09375, 0.5, 0.09375, 1.0, 0.0625, 1.0, 0.0625, 0.5, 0.0625, 0.5, 0.0625, 1.0, 0.03125, 1.0, 0.03125, 0.5, 0.03125, 0.5, 0.03125, 1.0, 0.0, 1.0, 0.0, 0.5, 0.375, 0.5, 0.125, 0.5, 0.125, 0.5, 0.375, 0.5, 0.375, 0.5, 0.375, 0.5, 0.375, 0.5, 0.375, 0.5, 0.375, 0.5, 0.125, 0.5, 0.125, 0.5, 0.375, 0.5, 0.375, 0.25, 0.375, 0.25, 0.375, 0.25, 0.375, 0.25])
me_cube_001.materials.append(mat_material_001)
me_cube_001.update()

# ---- objects
ob_cube = bpy.data.objects.new('Cube', me_cube_001)

# ---- transforms, parenting, visibility, modifiers, constraints
ob_cube.location = (0.0, 0.0, 0.0)
ob_cube.scale = (1.0, 1.0, 1.049)

# ---- collection membership
scene.collection.objects.link(ob_cube)

# ---- scene / render settings (as saved in the file)
scene.frame_start = 1; scene.frame_end = 250; scene.frame_set(1)
scene.render.engine = 'BLENDER_EEVEE_NEXT'
scene.cycles.sampling_pattern = 'TABULATED_SOBOL'
scene.cycles.use_light_tree = False
scene.view_settings.view_transform = 'Filmic'
bpy.context.view_layer.update()

# ---- added for rendering (the .blend has no active camera and no usable light): camera, sun
cam_auto = bpy.data.cameras.new('AutoCamera')
cam_auto.lens = 50.0
cam_auto.sensor_width = 36.0
cam_auto.clip_end = 1000.0
ob_auto_camera = bpy.data.objects.new('AutoCamera', cam_auto)
scene.collection.objects.link(ob_auto_camera)
ob_auto_camera.location = (11.3066, -13.5679, 13.9404)
ob_auto_camera.rotation_euler = (1.09748, -7.21219e-08, 0.694738)
scene.camera = ob_auto_camera
light_auto_sun = bpy.data.lights.new('AutoSun', 'SUN')
light_auto_sun.energy = 3.0
light_auto_sun.angle = 0.0523599
ob_auto_sun = bpy.data.objects.new('AutoSun', light_auto_sun)
scene.collection.objects.link(ob_auto_sun)
ob_auto_sun.rotation_euler = (0.872665, 0.174533, 0.523599)
bpy.context.view_layer.update()
